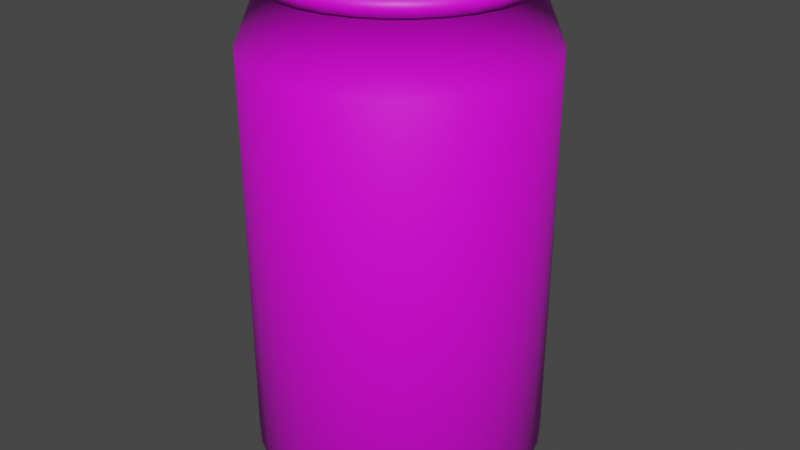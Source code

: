 # Source: Can.blend  (saved by Blender 3.4.6; exported with 4.5.12 LTS)
import bpy
from mathutils import Matrix  # noqa: F401  (used for matrix-valued properties, if any)

bpy.ops.wm.read_factory_settings(use_empty=True)
scene = bpy.context.scene
scene.name = 'Scene'

# ---- collections
col_collection = bpy.data.collections.new('Collection'); scene.collection.children.link(col_collection)

# ---- images (referenced by path relative to the original .blend; pixels are not part of the script)
import os
ASSET_DIR = os.environ.get("B2B_ASSET_DIR", "")  # directory of the original .blend (textures are referenced by path, not embedded)
HERE = os.path.dirname(os.path.abspath(__file__))  # packed textures are extracted next to this script under _unpacked/

def load_image(name, relpath, width, height, colorspace="sRGB"):
    """Load a texture the original file referenced (path relative to the .blend, or extracted next to this script)."""
    p = next((c for c in (os.path.join(HERE, relpath), os.path.join(ASSET_DIR, relpath)) if relpath and os.path.exists(c)), "")
    if p:
        img = bpy.data.images.load(p, check_existing=True)
        img.name = name
    else:  # same state as the original file: an image datablock whose file is absent (Cycles renders it pink)
        img = bpy.data.images.new(name, width, height)
        img.source = "FILE"
        img.filepath = "//" + (relpath or name)
    img.colorspace_settings.name = colorspace
    return img
img_can_texture_jpg = load_image('can_texture.jpg', 'can_texture.jpg', 1024, 1024, 'sRGB')

# ---- materials (node trees are filled in below, after node groups)
mat_material_001 = bpy.data.materials.new('Material.001')
mat_material_001.use_transparent_shadow = False

# ---- material node trees
mat_material_001.use_nodes = True; mat_material_001.node_tree.nodes.clear()
_N = mat_material_001.node_tree.nodes; _L = mat_material_001.node_tree.links
n0 = _N.new('ShaderNodeBsdfPrincipled'); n0.name = 'Principled BSDF'; n0.location = (10, 300)
n0.distribution = 'GGX'
n0.subsurface_method = 'RANDOM_WALK_SKIN'
n0.inputs[3].default_value = 1.45
n0.inputs[27].default_value = (0.0, 0.0, 0.0, 1.0)
n0.inputs[28].default_value = 1.0
n1 = _N.new('ShaderNodeOutputMaterial'); n1.name = 'Material Output'; n1.location = (300, 300)
n2 = _N.new('ShaderNodeTexImage'); n2.name = 'Image Texture'; n2.location = (-280, 280)
n2.image = img_can_texture_jpg
_L.new(n0.outputs[0], n1.inputs[0])
_L.new(n2.outputs[0], n0.inputs[0])
n1.is_active_output = True

# ---- world
world_world = bpy.data.worlds.new('World'); scene.world = world_world
world_world.use_nodes = True; world_world.node_tree.nodes.clear()
_N = world_world.node_tree.nodes; _L = world_world.node_tree.links
n0 = _N.new('ShaderNodeOutputWorld'); n0.name = 'World Output'; n0.location = (300, 300)
n1 = _N.new('ShaderNodeBackground'); n1.name = 'Background'; n1.location = (10, 300)
n1.inputs[0].default_value = (0.05088, 0.05088, 0.05088, 1.0)
_L.new(n1.outputs[0], n0.inputs[0])
n0.is_active_output = True
world_world.color = (0.05088, 0.05088, 0.05088)
world_world.use_sun_shadow = False
world_world.sun_shadow_jitter_overblur = 0.0

# ---- meshes
me_cylinder = bpy.data.meshes.new('Cylinder')
me_cylinder.from_pydata([(-3.542e-09, 1.338, -2.172), (-3.542e-09, 1.338, 1.56), (0.2611, 1.312, -2.172), (0.2611, 1.312, 1.56), (0.5121, 1.236, -2.172), (0.5121, 1.236, 1.56), (0.7434, 1.113, -2.172), (0.7434, 1.113, 1.56), (0.9462, 0.9462, -2.172), (0.9462, 0.9462, 1.56), (1.113, 0.7434, -2.172), (1.113, 0.7434, 1.56), (1.236, 0.5121, -2.172), (1.236, 0.5121, 1.56), (1.312, 0.2611, -2.172), (1.312, 0.2611, 1.56), (1.338, -1.046e-09, -2.172), (1.338, -1.046e-09, 1.56), (1.312, -0.2611, -2.172), (1.312, -0.2611, 1.56), (1.236, -0.5121, -2.172), (1.236, -0.5121, 1.56), (1.113, -0.7434, -2.172), (1.113, -0.7434, 1.56), (0.9462, -0.9462, -2.172), (0.9462, -0.9462, 1.56), (0.7434, -1.113, -2.172), (0.7434, -1.113, 1.56), (0.5121, -1.236, -2.172), (0.5121, -1.236, 1.56), (0.2611, -1.312, -2.172), (0.2611, -1.312, 1.56), (-3.542e-09, -1.338, -2.172), (-3.542e-09, -1.338, 1.56), (-0.2611, -1.312, -2.172), (-0.2611, -1.312, 1.56), (-0.5121, -1.236, -2.172), (-0.5121, -1.236, 1.56), (-0.7434, -1.113, -2.172), (-0.7434, -1.113, 1.56), (-0.9462, -0.9462, -2.172), (-0.9462, -0.9462, 1.56), (-1.113, -0.7434, -2.172), (-1.113, -0.7434, 1.56), (-1.236, -0.5121, -2.172), (-1.236, -0.5121, 1.56), (-1.312, -0.2611, -2.172), (-1.312, -0.2611, 1.56), (-1.338, -1.046e-09, -2.172), (-1.338, -1.046e-09, 1.56), (-1.312, 0.2611, -2.172), (-1.312, 0.2611, 1.56), (-1.236, 0.5121, -2.172), (-1.236, 0.5121, 1.56), (-1.113, 0.7434, -2.172), (-1.113, 0.7434, 1.56), (-0.9462, 0.9462, -2.172), (-0.9462, 0.9462, 1.56), (-0.7434, 1.113, -2.172), (-0.7434, 1.113, 1.56), (-0.5121, 1.236, -2.172), (-0.5121, 1.236, 1.56), (-0.2611, 1.312, -2.172), (-0.2611, 1.312, 1.56), (0.2179, 1.096, 2.093), (1.316e-08, 1.117, 2.093), (0.4275, 1.032, 2.093), (0.6206, 0.9288, 2.093), (0.7899, 0.7899, 2.093), (0.9288, 0.6206, 2.093), (1.032, 0.4275, 2.093), (1.096, 0.2179, 2.093), (1.117, -3.053e-10, 2.093), (1.096, -0.2179, 2.093), (1.032, -0.4275, 2.093), (0.9288, -0.6206, 2.093), (0.7899, -0.7899, 2.093), (0.6206, -0.9288, 2.093), (0.4275, -1.032, 2.093), (0.2179, -1.096, 2.093), (1.316e-08, -1.117, 2.093), (-0.2179, -1.096, 2.093), (-0.4275, -1.032, 2.093), (-0.6206, -0.9288, 2.093), (-0.7899, -0.7899, 2.093), (-0.9288, -0.6206, 2.093), (-1.032, -0.4275, 2.093), (-1.096, -0.2179, 2.093), (-1.117, -3.053e-10, 2.093), (-1.096, 0.2179, 2.093), (-1.032, 0.4275, 2.093), (-0.9288, 0.6206, 2.093), (-0.7899, 0.7899, 2.093), (-0.6206, 0.9288, 2.093), (-0.4275, 1.032, 2.093), (-0.2179, 1.096, 2.093), (0.2245, 1.129, 2.093), (1.332e-08, 1.151, 2.093), (0.4404, 1.063, 2.093), (0.6394, 0.957, 2.093), (0.8138, 0.8138, 2.093), (0.957, 0.6394, 2.093), (1.063, 0.4404, 2.093), (1.129, 0.2245, 2.093), (1.151, -5.407e-10, 2.093), (1.129, -0.2245, 2.093), (1.063, -0.4404, 2.093), (0.957, -0.6394, 2.093), (0.8138, -0.8138, 2.093), (0.6394, -0.957, 2.093), (0.4404, -1.063, 2.093), (0.2245, -1.129, 2.093), (1.332e-08, -1.151, 2.093), (-0.2245, -1.129, 2.093), (-0.4404, -1.063, 2.093), (-0.6394, -0.957, 2.093), (-0.8138, -0.8138, 2.093), (-0.957, -0.6394, 2.093), (-1.063, -0.4404, 2.093), (-1.129, -0.2245, 2.093), (-1.151, -5.407e-10, 2.093), (-1.129, 0.2245, 2.093), (-1.063, 0.4404, 2.093), (-0.957, 0.6394, 2.093), (-0.8138, 0.8138, 2.093), (-0.6394, 0.957, 2.093), (-0.4404, 1.063, 2.093), (-0.2245, 1.129, 2.093), (0.2118, 1.065, 2.221), (1.751e-08, 1.085, 2.221), (0.4154, 1.003, 2.221), (0.6031, 0.9026, 2.221), (0.7676, 0.7676, 2.221), (0.9026, 0.6031, 2.221), (1.003, 0.4154, 2.221), (1.065, 0.2118, 2.221), (1.085, -5.407e-10, 2.221), (1.065, -0.2118, 2.221), (1.003, -0.4154, 2.221), (0.9026, -0.6031, 2.221), (0.7676, -0.7676, 2.221), (0.6031, -0.9026, 2.221), (0.4154, -1.003, 2.221), (0.2118, -1.065, 2.221), (1.751e-08, -1.085, 2.221), (-0.2118, -1.065, 2.221), (-0.4154, -1.003, 2.221), (-0.6031, -0.9026, 2.221), (-0.7676, -0.7676, 2.221), (-0.9026, -0.6031, 2.221), (-1.003, -0.4154, 2.221), (-1.065, -0.2118, 2.221), (-1.085, -5.407e-10, 2.221), (-1.065, 0.2118, 2.221), (-1.003, 0.4154, 2.221), (-0.9026, 0.6031, 2.221), (-0.7676, 0.7676, 2.221), (-0.6031, 0.9026, 2.221), (-0.4154, 1.003, 2.221), (-0.2118, 1.065, 2.221), (0.2245, 1.129, 2.221), (1.702e-08, 1.151, 2.221), (0.4404, 1.063, 2.221), (0.6394, 0.957, 2.221), (0.8138, 0.8138, 2.221), (0.957, 0.6394, 2.221), (1.063, 0.4404, 2.221), (1.129, 0.2245, 2.221), (1.151, -5.407e-10, 2.221), (1.129, -0.2245, 2.221), (1.063, -0.4404, 2.221), (0.957, -0.6394, 2.221), (0.8138, -0.8138, 2.221), (0.6394, -0.957, 2.221), (0.4404, -1.063, 2.221), (0.2245, -1.129, 2.221), (1.702e-08, -1.151, 2.221), (-0.2245, -1.129, 2.221), (-0.4404, -1.063, 2.221), (-0.6394, -0.957, 2.221), (-0.8138, -0.8138, 2.221), (-0.957, -0.6394, 2.221), (-1.063, -0.4404, 2.221), (-1.129, -0.2245, 2.221), (-1.151, -5.407e-10, 2.221), (-1.129, 0.2245, 2.221), (-1.063, 0.4404, 2.221), (-0.957, 0.6394, 2.221), (-0.8138, 0.8138, 2.221), (-0.6394, 0.957, 2.221), (-0.4404, 1.063, 2.221), (-0.2245, 1.129, 2.221), (0.198, 0.9306, 2.047), (0.01292, 0.9488, 2.047), (0.376, 0.8766, 2.047), (0.54, 0.7889, 2.047), (0.6838, 0.6709, 2.047), (0.8018, 0.5271, 2.047), (0.8895, 0.3631, 2.047), (0.9435, 0.1851, 2.047), (0.9617, -3.918e-10, 2.047), (0.9435, -0.1851, 2.047), (0.8895, -0.3631, 2.047), (0.8018, -0.5271, 2.047), (0.6838, -0.6709, 2.047), (0.54, -0.7889, 2.047), (0.376, -0.8766, 2.047), (0.198, -0.9306, 2.047), (0.01292, -0.9488, 2.047), (-0.1722, -0.9306, 2.047), (-0.3502, -0.8766, 2.047), (-0.5142, -0.7889, 2.047), (-0.658, -0.6709, 2.047), (-0.776, -0.5271, 2.047), (-0.8636, -0.3631, 2.047), (-0.9176, -0.1851, 2.047), (-0.9359, -3.918e-10, 2.047), (-0.9176, 0.1851, 2.047), (-0.8636, 0.3631, 2.047), (-0.776, 0.5271, 2.047), (-0.658, 0.6709, 2.047), (-0.5142, 0.7889, 2.047), (-0.3502, 0.8766, 2.047), (-0.1722, 0.9306, 2.047), (0.2044, 1.027, 2.053), (3.785e-09, 1.048, 2.053), (0.4009, 0.9679, 2.053), (0.582, 0.8711, 2.053), (0.7408, 0.7408, 2.053), (0.8711, 0.582, 2.053), (0.9679, 0.4009, 2.053), (1.027, 0.2044, 2.053), (1.048, -3.918e-10, 2.053), (1.027, -0.2044, 2.053), (0.9679, -0.4009, 2.053), (0.8711, -0.582, 2.053), (0.7408, -0.7408, 2.053), (0.582, -0.8711, 2.053), (0.4009, -0.9679, 2.053), (0.2044, -1.027, 2.053), (3.785e-09, -1.048, 2.053), (-0.2044, -1.027, 2.053), (-0.4009, -0.9679, 2.053), (-0.582, -0.8711, 2.053), (-0.7408, -0.7408, 2.053), (-0.8711, -0.582, 2.053), (-0.9679, -0.4009, 2.053), (-1.027, -0.2044, 2.053), (-1.048, -3.918e-10, 2.053), (-1.027, 0.2044, 2.053), (-0.9679, 0.4009, 2.053), (-0.8711, 0.582, 2.053), (-0.7408, 0.7408, 2.053), (-0.582, 0.8711, 2.053), (-0.4009, 0.9679, 2.053), (-0.2044, 1.027, 2.053), (0.2012, 1.011, 2.042), (3.785e-09, 1.031, 2.042), (0.3946, 0.9526, 2.042), (0.5729, 0.8574, 2.042), (0.7291, 0.7291, 2.042), (0.8574, 0.5729, 2.042), (0.9526, 0.3946, 2.042), (1.011, 0.2012, 2.042), (1.031, -3.918e-10, 2.042), (1.011, -0.2012, 2.042), (0.9526, -0.3946, 2.042), (0.8574, -0.5729, 2.042), (0.7291, -0.7291, 2.042), (0.5729, -0.8574, 2.042), (0.3946, -0.9526, 2.042), (0.2012, -1.011, 2.042), (3.847e-09, -1.031, 2.042), (-0.2012, -1.011, 2.042), (-0.3946, -0.9526, 2.042), (-0.5729, -0.8574, 2.042), (-0.7291, -0.7291, 2.042), (-0.8574, -0.5729, 2.042), (-0.9526, -0.3946, 2.042), (-1.011, -0.2012, 2.042), (-1.031, -3.918e-10, 2.042), (-1.011, 0.2012, 2.042), (-0.9526, 0.3946, 2.042), (-0.8574, 0.5729, 2.042), (-0.7291, 0.7291, 2.042), (-0.5729, 0.8574, 2.042), (-0.3946, 0.9526, 2.042), (-0.2012, 1.011, 2.042), (0.1942, 0.9761, 2.037), (3.919e-09, 0.9953, 2.037), (0.3809, 0.9195, 2.037), (0.5529, 0.8275, 2.037), (0.7038, 0.7038, 2.037), (0.8275, 0.5529, 2.037), (0.9195, 0.3809, 2.037), (0.9761, 0.1942, 2.037), (0.9953, -3.918e-10, 2.037), (0.9761, -0.1942, 2.037), (0.9195, -0.3809, 2.037), (0.8275, -0.5529, 2.037), (0.7038, -0.7038, 2.037), (0.5529, -0.8275, 2.037), (0.3809, -0.9195, 2.037), (0.1942, -0.9761, 2.037), (4.25e-09, -0.9953, 2.037), (-0.1942, -0.9761, 2.037), (-0.3809, -0.9195, 2.037), (-0.5529, -0.8275, 2.037), (-0.7038, -0.7038, 2.037), (-0.8275, -0.5529, 2.037), (-0.9195, -0.3809, 2.037), (-0.9761, -0.1942, 2.037), (-0.9953, -3.918e-10, 2.037), (-0.9761, 0.1942, 2.037), (-0.9195, 0.3809, 2.037), (-0.8275, 0.5529, 2.037), (-0.7038, 0.7038, 2.037), (-0.5529, 0.8275, 2.037), (-0.3809, 0.9195, 2.037), (-0.1942, 0.9761, 2.037), (0.1908, 0.894, 2.141), (0.01292, 0.9116, 2.141), (0.3618, 0.8422, 2.141), (0.5194, 0.7579, 2.141), (0.6575, 0.6446, 2.141), (0.7709, 0.5064, 2.141), (0.8551, 0.3488, 2.141), (0.907, 0.1778, 2.141), (0.9245, -8.879e-10, 2.141), (0.907, -0.1778, 2.141), (0.8551, -0.3488, 2.141), (0.7709, -0.5064, 2.141), (0.6575, -0.6446, 2.141), (0.5194, -0.7579, 2.141), (0.3618, -0.8422, 2.141), (0.1908, -0.894, 2.141), (0.01292, -0.9116, 2.141), (-0.1649, -0.894, 2.141), (-0.3359, -0.8422, 2.141), (-0.4935, -0.7579, 2.141), (-0.6316, -0.6446, 2.141), (-0.745, -0.5064, 2.141), (-0.8293, -0.3488, 2.141), (-0.8811, -0.1778, 2.141), (-0.8986, -8.879e-10, 2.141), (-0.8811, 0.1778, 2.141), (-0.8293, 0.3488, 2.141), (-0.745, 0.5064, 2.141), (-0.6316, 0.6446, 2.141), (-0.4935, 0.7579, 2.141), (-0.3359, 0.8422, 2.141), (-0.1649, 0.894, 2.141), (-3.077e-09, 1.1, -2.329), (0.2145, 1.079, -2.329), (0.4208, 1.016, -2.329), (0.6109, 0.9143, -2.329), (0.7776, 0.7776, -2.329), (0.9143, 0.6109, -2.329), (1.016, 0.4208, -2.329), (1.079, 0.2145, -2.329), (1.1, -1.954e-10, -2.329), (1.079, -0.2145, -2.329), (1.016, -0.4208, -2.329), (0.9143, -0.6109, -2.329), (0.7776, -0.7776, -2.329), (0.6109, -0.9143, -2.329), (0.4208, -1.016, -2.329), (0.2145, -1.079, -2.329), (-3.077e-09, -1.1, -2.329), (-0.2145, -1.079, -2.329), (-0.4208, -1.016, -2.329), (-0.6109, -0.9143, -2.329), (-0.7776, -0.7776, -2.329), (-0.9143, -0.6109, -2.329), (-1.016, -0.4208, -2.329), (-1.079, -0.2145, -2.329), (-1.1, -1.954e-10, -2.329), (-1.079, 0.2145, -2.329), (-1.016, 0.4208, -2.329), (-0.9143, 0.6109, -2.329), (-0.7776, 0.7776, -2.329), (-0.6109, 0.9143, -2.329), (-0.4208, 1.016, -2.329), (-0.2145, 1.079, -2.329), (-4.128e-09, 1.08, -2.382), (0.2108, 1.06, -2.382), (0.4134, 0.9981, -2.382), (0.6002, 0.8982, -2.382), (0.7639, 0.7639, -2.382), (0.8982, 0.6002, -2.382), (0.9981, 0.4134, -2.382), (1.06, 0.2108, -2.382), (1.08, 2.626e-12, -2.382), (1.06, -0.2108, -2.382), (0.9981, -0.4134, -2.382), (0.8982, -0.6002, -2.382), (0.7639, -0.7639, -2.382), (0.6002, -0.8982, -2.382), (0.4134, -0.9981, -2.382), (0.2108, -1.06, -2.382), (-4.128e-09, -1.08, -2.382), (-0.2108, -1.06, -2.382), (-0.4134, -0.9981, -2.382), (-0.6002, -0.8982, -2.382), (-0.7639, -0.7639, -2.382), (-0.8982, -0.6002, -2.382), (-0.9981, -0.4134, -2.382), (-1.06, -0.2108, -2.382), (-1.08, 2.626e-12, -2.382), (-1.06, 0.2108, -2.382), (-0.9981, 0.4134, -2.382), (-0.8982, 0.6002, -2.382), (-0.7639, 0.7639, -2.382), (-0.6002, 0.8982, -2.382), (-0.4134, 0.9981, -2.382), (-0.2108, 1.06, -2.382), (-1.623e-10, 0.9739, -2.434), (0.19, 0.9552, -2.434), (0.3727, 0.8998, -2.434), (0.5411, 0.8098, -2.434), (0.6887, 0.6887, -2.434), (0.8098, 0.5411, -2.434), (0.8998, 0.3727, -2.434), (0.9552, 0.19, -2.434), (0.9739, -4.942e-10, -2.434), (0.9552, -0.19, -2.434), (0.8998, -0.3727, -2.434), (0.8098, -0.5411, -2.434), (0.6887, -0.6887, -2.434), (0.5411, -0.8098, -2.434), (0.3727, -0.8998, -2.434), (0.19, -0.9552, -2.434), (-1.623e-10, -0.9739, -2.434), (-0.19, -0.9552, -2.434), (-0.3727, -0.8998, -2.434), (-0.5411, -0.8098, -2.434), (-0.6887, -0.6887, -2.434), (-0.8098, -0.5411, -2.434), (-0.8998, -0.3727, -2.434), (-0.9552, -0.19, -2.434), (-0.9739, -4.942e-10, -2.434), (-0.9552, 0.19, -2.434), (-0.8998, 0.3727, -2.434), (-0.8098, 0.5411, -2.434), (-0.6887, 0.6887, -2.434), (-0.5411, 0.8098, -2.434), (-0.3727, 0.8998, -2.434), (-0.19, 0.9552, -2.434), (-3.834e-11, 1.04, -2.432), (0.2029, 1.02, -2.432), (0.398, 0.9608, -2.432), (0.5778, 0.8647, -2.432), (0.7354, 0.7354, -2.432), (0.8647, 0.5778, -2.432), (0.9608, 0.398, -2.432), (1.02, 0.2029, -2.432), (1.04, -8.319e-10, -2.432), (1.02, -0.2029, -2.432), (0.9608, -0.398, -2.432), (0.8647, -0.5778, -2.432), (0.7354, -0.7354, -2.432), (0.5778, -0.8647, -2.432), (0.398, -0.9608, -2.432), (0.2029, -1.02, -2.432), (-3.834e-11, -1.04, -2.432), (-0.2029, -1.02, -2.432), (-0.398, -0.9608, -2.432), (-0.5778, -0.8647, -2.432), (-0.7354, -0.7354, -2.432), (-0.8647, -0.5778, -2.432), (-0.9608, -0.398, -2.432), (-1.02, -0.2029, -2.432), (-1.04, -8.319e-10, -2.432), (-1.02, 0.2029, -2.432), (-0.9608, 0.398, -2.432), (-0.8647, 0.5778, -2.432), (-0.7354, 0.7354, -2.432), (-0.5778, 0.8647, -2.432), (-0.398, 0.9608, -2.432), (-0.2029, 1.02, -2.432), (1.664e-07, 0.03758, -2.127), (0.007331, 0.03685, -2.127), (0.01438, 0.03472, -2.127), (0.02088, 0.03124, -2.127), (0.02657, 0.02657, -2.127), (0.03124, 0.02088, -2.127), (0.03472, 0.01438, -2.127), (0.03685, 0.007331, -2.127), (0.03758, -1.685e-07, -2.127), (0.03685, -0.007331, -2.127), (0.03472, -0.01438, -2.127), (0.03124, -0.02088, -2.127), (0.02657, -0.02657, -2.127), (0.02088, -0.03124, -2.127), (0.01438, -0.03472, -2.127), (0.007331, -0.03685, -2.127), (-6.014e-09, -0.03758, -2.127), (-0.007331, -0.03685, -2.127), (-0.01438, -0.03472, -2.127), (-0.02088, -0.03124, -2.127), (-0.02657, -0.02657, -2.127), (-0.03124, -0.02088, -2.127), (-0.03472, -0.01438, -2.127), (-0.03685, -0.007331, -2.127), (-0.03758, 1.721e-07, -2.127), (-0.03685, 0.007331, -2.127), (-0.03472, 0.01438, -2.127), (-0.03124, 0.02088, -2.127), (-0.02657, 0.02657, -2.127), (-0.02088, 0.03124, -2.127), (-0.01438, 0.03472, -2.127), (-0.007331, 0.03685, -2.127), (-5.667e-09, 0.9504, -2.408), (0.1854, 0.9321, -2.408), (0.3637, 0.8781, -2.408), (0.528, 0.7902, -2.408), (0.672, 0.672, -2.408), (0.7902, 0.528, -2.408), (0.8781, 0.3637, -2.408), (0.9321, 0.1854, -2.408), (0.9504, -2.125e-10, -2.408), (0.9321, -0.1854, -2.408), (0.8781, -0.3637, -2.408), (0.7902, -0.528, -2.408), (0.672, -0.672, -2.408), (0.528, -0.7902, -2.408), (0.3637, -0.8781, -2.408), (0.1854, -0.9321, -2.408), (-5.667e-09, -0.9504, -2.408), (-0.1854, -0.9321, -2.408), (-0.3637, -0.8781, -2.408), (-0.528, -0.7902, -2.408), (-0.672, -0.672, -2.408), (-0.7902, -0.528, -2.408), (-0.8781, -0.3637, -2.408), (-0.9321, -0.1854, -2.408), (-0.9504, -2.125e-10, -2.408), (-0.9321, 0.1854, -2.408), (-0.8781, 0.3637, -2.408), (-0.7902, 0.528, -2.408), (-0.672, 0.672, -2.408), (-0.528, 0.7902, -2.408), (-0.3637, 0.8781, -2.408), (-0.1854, 0.9321, -2.408), (-2.785e-09, 0.9321, -2.285), (0.1818, 0.9142, -2.285), (0.3567, 0.8611, -2.285), (0.5178, 0.775, -2.285), (0.6591, 0.6591, -2.285), (0.775, 0.5178, -2.285), (0.8611, 0.3567, -2.285), (0.9142, 0.1818, -2.285), (0.9321, -3.095e-09, -2.285), (0.9142, -0.1818, -2.285), (0.8611, -0.3567, -2.285), (0.775, -0.5178, -2.285), (0.6591, -0.6591, -2.285), (0.5178, -0.775, -2.285), (0.3567, -0.8611, -2.285), (0.1818, -0.9142, -2.285), (-5.736e-09, -0.9321, -2.285), (-0.1818, -0.9142, -2.285), (-0.3567, -0.8611, -2.285), (-0.5178, -0.775, -2.285), (-0.6591, -0.6591, -2.285), (-0.775, -0.5178, -2.285), (-0.8611, -0.3567, -2.285), (-0.9142, -0.1818, -2.285), (-0.9321, 2.807e-09, -2.285), (-0.9142, 0.1818, -2.285), (-0.8611, 0.3567, -2.285), (-0.775, 0.5178, -2.285), (-0.6591, 0.6591, -2.285), (-0.5178, 0.775, -2.285), (-0.3567, 0.8611, -2.285), (-0.1818, 0.9142, -2.285), (1.749e-08, 0.8031, -2.217), (0.1567, 0.7877, -2.217), (0.3073, 0.742, -2.217), (0.4462, 0.6678, -2.217), (0.5679, 0.5679, -2.217), (0.6678, 0.4462, -2.217), (0.742, 0.3073, -2.217), (0.7877, 0.1567, -2.217), (0.8031, -2.385e-08, -2.217), (0.7877, -0.1567, -2.217), (0.742, -0.3073, -2.217), (0.6678, -0.4462, -2.217), (0.5679, -0.5679, -2.217), (0.4462, -0.6678, -2.217), (0.3073, -0.742, -2.217), (0.1567, -0.7877, -2.217), (-6.701e-09, -0.8031, -2.217), (-0.1567, -0.7877, -2.217), (-0.3073, -0.742, -2.217), (-0.4462, -0.6678, -2.217), (-0.5679, -0.5679, -2.217), (-0.6678, -0.4462, -2.217), (-0.742, -0.3073, -2.217), (-0.7877, -0.1567, -2.217), (-0.8031, 2.453e-08, -2.217), (-0.7877, 0.1567, -2.217), (-0.742, 0.3073, -2.217), (-0.6678, 0.4462, -2.217), (-0.5679, 0.5679, -2.217), (-0.4462, 0.6678, -2.217), (-0.3073, 0.742, -2.217), (-0.1567, 0.7877, -2.217), (5.089e-08, 0.6091, -2.153), (0.1188, 0.5974, -2.153), (0.2331, 0.5628, -2.153), (0.3384, 0.5065, -2.153), (0.4307, 0.4307, -2.153), (0.5065, 0.3384, -2.153), (0.5628, 0.2331, -2.153), (0.5974, 0.1188, -2.153), (0.6091, -5.507e-08, -2.153), (0.5974, -0.1188, -2.153), (0.5628, -0.2331, -2.153), (0.5065, -0.3384, -2.153), (0.4307, -0.4307, -2.153), (0.3384, -0.5065, -2.153), (0.2331, -0.5628, -2.153), (0.1188, -0.5974, -2.153), (-8.154e-09, -0.6091, -2.153), (-0.1188, -0.5974, -2.153), (-0.2331, -0.5628, -2.153), (-0.3384, -0.5065, -2.153), (-0.4307, -0.4307, -2.153), (-0.5065, -0.3384, -2.153), (-0.5628, -0.2331, -2.153), (-0.5974, -0.1188, -2.153), (-0.6091, 5.866e-08, -2.153), (-0.5974, 0.1188, -2.153), (-0.5628, 0.2331, -2.153), (-0.5065, 0.3384, -2.153), (-0.4307, 0.4307, -2.153), (-0.3384, 0.5065, -2.153), (-0.2331, 0.5628, -2.153), (-0.1188, 0.5974, -2.153)], [], [(0, 1, 3, 2), (2, 3, 5, 4), (4, 5, 7, 6), (6, 7, 9, 8), (8, 9, 11, 10), (10, 11, 13, 12), (12, 13, 15, 14), (14, 15, 17, 16), (16, 17, 19, 18), (18, 19, 21, 20), (20, 21, 23, 22), (22, 23, 25, 24), (24, 25, 27, 26), (26, 27, 29, 28), (28, 29, 31, 30), (30, 31, 33, 32), (32, 33, 35, 34), (34, 35, 37, 36), (36, 37, 39, 38), (38, 39, 41, 40), (40, 41, 43, 42), (42, 43, 45, 44), (44, 45, 47, 46), (46, 47, 49, 48), (48, 49, 51, 50), (50, 51, 53, 52), (52, 53, 55, 54), (54, 55, 57, 56), (56, 57, 59, 58), (58, 59, 61, 60), (43, 41, 84, 85), (60, 61, 63, 62), (62, 63, 1, 0), (4, 6, 355, 354), (85, 84, 116, 117), (61, 59, 93, 94), (17, 15, 71, 72), (35, 33, 80, 81), (53, 51, 89, 90), (9, 7, 67, 68), (27, 25, 76, 77), (45, 43, 85, 86), (63, 61, 94, 95), (19, 17, 72, 73), (37, 35, 81, 82), (55, 53, 90, 91), (11, 9, 68, 69), (29, 27, 77, 78), (47, 45, 86, 87), (3, 1, 65, 64), (1, 63, 95, 65), (21, 19, 73, 74), (39, 37, 82, 83), (57, 55, 91, 92), (13, 11, 69, 70), (31, 29, 78, 79), (49, 47, 87, 88), (5, 3, 64, 66), (23, 21, 74, 75), (41, 39, 83, 84), (59, 57, 92, 93), (15, 13, 70, 71), (33, 31, 79, 80), (51, 49, 88, 89), (7, 5, 66, 67), (25, 23, 75, 76), (122, 121, 185, 186), (72, 71, 103, 104), (86, 85, 117, 118), (73, 72, 104, 105), (87, 86, 118, 119), (74, 73, 105, 106), (88, 87, 119, 120), (75, 74, 106, 107), (89, 88, 120, 121), (76, 75, 107, 108), (90, 89, 121, 122), (77, 76, 108, 109), (91, 90, 122, 123), (78, 77, 109, 110), (64, 65, 97, 96), (92, 91, 123, 124), (79, 78, 110, 111), (66, 64, 96, 98), (93, 92, 124, 125), (80, 79, 111, 112), (67, 66, 98, 99), (94, 93, 125, 126), (81, 80, 112, 113), (68, 67, 99, 100), (95, 94, 126, 127), (82, 81, 113, 114), (69, 68, 100, 101), (65, 95, 127, 97), (83, 82, 114, 115), (70, 69, 101, 102), (84, 83, 115, 116), (71, 70, 102, 103), (135, 134, 230, 231), (109, 108, 172, 173), (123, 122, 186, 187), (110, 109, 173, 174), (96, 97, 161, 160), (124, 123, 187, 188), (111, 110, 174, 175), (98, 96, 160, 162), (125, 124, 188, 189), (112, 111, 175, 176), (99, 98, 162, 163), (126, 125, 189, 190), (113, 112, 176, 177), (100, 99, 163, 164), (127, 126, 190, 191), (114, 113, 177, 178), (101, 100, 164, 165), (97, 127, 191, 161), (115, 114, 178, 179), (102, 101, 165, 166), (116, 115, 179, 180), (103, 102, 166, 167), (117, 116, 180, 181), (104, 103, 167, 168), (118, 117, 181, 182), (105, 104, 168, 169), (119, 118, 182, 183), (106, 105, 169, 170), (120, 119, 183, 184), (107, 106, 170, 171), (121, 120, 184, 185), (108, 107, 171, 172), (129, 128, 160, 161), (128, 130, 162, 160), (130, 131, 163, 162), (131, 132, 164, 163), (132, 133, 165, 164), (133, 134, 166, 165), (134, 135, 167, 166), (135, 136, 168, 167), (136, 137, 169, 168), (137, 138, 170, 169), (138, 139, 171, 170), (139, 140, 172, 171), (140, 141, 173, 172), (141, 142, 174, 173), (142, 143, 175, 174), (143, 144, 176, 175), (144, 145, 177, 176), (145, 146, 178, 177), (146, 147, 179, 178), (147, 148, 180, 179), (148, 149, 181, 180), (149, 150, 182, 181), (150, 151, 183, 182), (151, 152, 184, 183), (152, 153, 185, 184), (153, 154, 186, 185), (154, 155, 187, 186), (155, 156, 188, 187), (156, 157, 189, 188), (157, 158, 190, 189), (158, 159, 191, 190), (159, 129, 161, 191), (219, 218, 346, 347), (149, 148, 244, 245), (136, 135, 231, 232), (150, 149, 245, 246), (137, 136, 232, 233), (151, 150, 246, 247), (138, 137, 233, 234), (152, 151, 247, 248), (139, 138, 234, 235), (153, 152, 248, 249), (140, 139, 235, 236), (154, 153, 249, 250), (141, 140, 236, 237), (155, 154, 250, 251), (142, 141, 237, 238), (128, 129, 225, 224), (156, 155, 251, 252), (143, 142, 238, 239), (130, 128, 224, 226), (157, 156, 252, 253), (144, 143, 239, 240), (131, 130, 226, 227), (158, 157, 253, 254), (145, 144, 240, 241), (132, 131, 227, 228), (159, 158, 254, 255), (146, 145, 241, 242), (133, 132, 228, 229), (129, 159, 255, 225), (147, 146, 242, 243), (134, 133, 229, 230), (148, 147, 243, 244), (257, 256, 224, 225), (256, 258, 226, 224), (258, 259, 227, 226), (259, 260, 228, 227), (260, 261, 229, 228), (261, 262, 230, 229), (262, 263, 231, 230), (263, 264, 232, 231), (264, 265, 233, 232), (265, 266, 234, 233), (266, 267, 235, 234), (267, 268, 236, 235), (268, 269, 237, 236), (269, 270, 238, 237), (270, 271, 239, 238), (271, 272, 240, 239), (272, 273, 241, 240), (273, 274, 242, 241), (274, 275, 243, 242), (275, 276, 244, 243), (276, 277, 245, 244), (277, 278, 246, 245), (278, 279, 247, 246), (279, 280, 248, 247), (280, 281, 249, 248), (281, 282, 250, 249), (282, 283, 251, 250), (283, 284, 252, 251), (284, 285, 253, 252), (285, 286, 254, 253), (286, 287, 255, 254), (287, 257, 225, 255), (289, 288, 256, 257), (288, 290, 258, 256), (290, 291, 259, 258), (291, 292, 260, 259), (292, 293, 261, 260), (293, 294, 262, 261), (294, 295, 263, 262), (295, 296, 264, 263), (296, 297, 265, 264), (297, 298, 266, 265), (298, 299, 267, 266), (299, 300, 268, 267), (300, 301, 269, 268), (301, 302, 270, 269), (302, 303, 271, 270), (303, 304, 272, 271), (304, 305, 273, 272), (305, 306, 274, 273), (306, 307, 275, 274), (307, 308, 276, 275), (308, 309, 277, 276), (309, 310, 278, 277), (310, 311, 279, 278), (311, 312, 280, 279), (312, 313, 281, 280), (313, 314, 282, 281), (314, 315, 283, 282), (315, 316, 284, 283), (316, 317, 285, 284), (317, 318, 286, 285), (318, 319, 287, 286), (319, 289, 257, 287), (193, 192, 288, 289), (192, 194, 290, 288), (194, 195, 291, 290), (195, 196, 292, 291), (196, 197, 293, 292), (197, 198, 294, 293), (198, 199, 295, 294), (199, 200, 296, 295), (200, 201, 297, 296), (201, 202, 298, 297), (202, 203, 299, 298), (203, 204, 300, 299), (204, 205, 301, 300), (205, 206, 302, 301), (206, 207, 303, 302), (207, 208, 304, 303), (208, 209, 305, 304), (209, 210, 306, 305), (210, 211, 307, 306), (211, 212, 308, 307), (212, 213, 309, 308), (213, 214, 310, 309), (214, 215, 311, 310), (215, 216, 312, 311), (216, 217, 313, 312), (217, 218, 314, 313), (218, 219, 315, 314), (219, 220, 316, 315), (220, 221, 317, 316), (221, 222, 318, 317), (222, 223, 319, 318), (223, 193, 289, 319), (320, 321, 351, 350, 349, 348, 347, 346, 345, 344, 343, 342, 341, 340, 339, 338, 337, 336, 335, 334, 333, 332, 331, 330, 329, 328, 327, 326, 325, 324, 323, 322), (206, 205, 333, 334), (192, 193, 321, 320), (220, 219, 347, 348), (207, 206, 334, 335), (194, 192, 320, 322), (221, 220, 348, 349), (208, 207, 335, 336), (195, 194, 322, 323), (222, 221, 349, 350), (209, 208, 336, 337), (196, 195, 323, 324), (223, 222, 350, 351), (210, 209, 337, 338), (197, 196, 324, 325), (193, 223, 351, 321), (211, 210, 338, 339), (198, 197, 325, 326), (212, 211, 339, 340), (199, 198, 326, 327), (213, 212, 340, 341), (200, 199, 327, 328), (214, 213, 341, 342), (201, 200, 328, 329), (215, 214, 342, 343), (202, 201, 329, 330), (216, 215, 343, 344), (203, 202, 330, 331), (217, 216, 344, 345), (204, 203, 331, 332), (218, 217, 345, 346), (205, 204, 332, 333), (357, 358, 390, 389), (22, 24, 364, 363), (40, 42, 373, 372), (58, 60, 382, 381), (14, 16, 360, 359), (32, 34, 369, 368), (50, 52, 378, 377), (6, 8, 356, 355), (24, 26, 365, 364), (42, 44, 374, 373), (60, 62, 383, 382), (16, 18, 361, 360), (34, 36, 370, 369), (52, 54, 379, 378), (8, 10, 357, 356), (26, 28, 366, 365), (44, 46, 375, 374), (0, 2, 353, 352), (62, 0, 352, 383), (18, 20, 362, 361), (36, 38, 371, 370), (54, 56, 380, 379), (10, 12, 358, 357), (28, 30, 367, 366), (46, 48, 376, 375), (2, 4, 354, 353), (20, 22, 363, 362), (38, 40, 372, 371), (56, 58, 381, 380), (12, 14, 359, 358), (30, 32, 368, 367), (48, 50, 377, 376), (392, 393, 457, 456), (371, 372, 404, 403), (358, 359, 391, 390), (372, 373, 405, 404), (359, 360, 392, 391), (373, 374, 406, 405), (360, 361, 393, 392), (374, 375, 407, 406), (361, 362, 394, 393), (375, 376, 408, 407), (362, 363, 395, 394), (376, 377, 409, 408), (363, 364, 396, 395), (377, 378, 410, 409), (364, 365, 397, 396), (378, 379, 411, 410), (365, 366, 398, 397), (352, 353, 385, 384), (379, 380, 412, 411), (366, 367, 399, 398), (353, 354, 386, 385), (380, 381, 413, 412), (367, 368, 400, 399), (354, 355, 387, 386), (381, 382, 414, 413), (368, 369, 401, 400), (355, 356, 388, 387), (382, 383, 415, 414), (369, 370, 402, 401), (356, 357, 389, 388), (383, 352, 384, 415), (370, 371, 403, 402), (442, 443, 539, 538), (406, 407, 471, 470), (393, 394, 458, 457), (407, 408, 472, 471), (394, 395, 459, 458), (408, 409, 473, 472), (395, 396, 460, 459), (409, 410, 474, 473), (396, 397, 461, 460), (410, 411, 475, 474), (397, 398, 462, 461), (384, 385, 449, 448), (411, 412, 476, 475), (398, 399, 463, 462), (385, 386, 450, 449), (412, 413, 477, 476), (399, 400, 464, 463), (386, 387, 451, 450), (413, 414, 478, 477), (400, 401, 465, 464), (387, 388, 452, 451), (414, 415, 479, 478), (401, 402, 466, 465), (388, 389, 453, 452), (415, 384, 448, 479), (402, 403, 467, 466), (389, 390, 454, 453), (403, 404, 468, 467), (390, 391, 455, 454), (404, 405, 469, 468), (391, 392, 456, 455), (405, 406, 470, 469), (417, 416, 448, 449), (418, 417, 449, 450), (419, 418, 450, 451), (420, 419, 451, 452), (421, 420, 452, 453), (422, 421, 453, 454), (423, 422, 454, 455), (424, 423, 455, 456), (425, 424, 456, 457), (426, 425, 457, 458), (427, 426, 458, 459), (428, 427, 459, 460), (429, 428, 460, 461), (430, 429, 461, 462), (431, 430, 462, 463), (432, 431, 463, 464), (433, 432, 464, 465), (434, 433, 465, 466), (435, 434, 466, 467), (436, 435, 467, 468), (437, 436, 468, 469), (438, 437, 469, 470), (439, 438, 470, 471), (440, 439, 471, 472), (441, 440, 472, 473), (442, 441, 473, 474), (443, 442, 474, 475), (444, 443, 475, 476), (445, 444, 476, 477), (446, 445, 477, 478), (447, 446, 478, 479), (416, 447, 479, 448), (480, 481, 482, 483, 484, 485, 486, 487, 488, 489, 490, 491, 492, 493, 494, 495, 496, 497, 498, 499, 500, 501, 502, 503, 504, 505, 506, 507, 508, 509, 510, 511), (429, 430, 526, 525), (416, 417, 513, 512), (443, 444, 540, 539), (430, 431, 527, 526), (417, 418, 514, 513), (444, 445, 541, 540), (431, 432, 528, 527), (418, 419, 515, 514), (445, 446, 542, 541), (432, 433, 529, 528), (419, 420, 516, 515), (446, 447, 543, 542), (433, 434, 530, 529), (420, 421, 517, 516), (447, 416, 512, 543), (434, 435, 531, 530), (421, 422, 518, 517), (435, 436, 532, 531), (422, 423, 519, 518), (436, 437, 533, 532), (423, 424, 520, 519), (437, 438, 534, 533), (424, 425, 521, 520), (438, 439, 535, 534), (425, 426, 522, 521), (439, 440, 536, 535), (426, 427, 523, 522), (440, 441, 537, 536), (427, 428, 524, 523), (441, 442, 538, 537), (428, 429, 525, 524), (545, 544, 512, 513), (546, 545, 513, 514), (547, 546, 514, 515), (548, 547, 515, 516), (549, 548, 516, 517), (550, 549, 517, 518), (551, 550, 518, 519), (552, 551, 519, 520), (553, 552, 520, 521), (554, 553, 521, 522), (555, 554, 522, 523), (556, 555, 523, 524), (557, 556, 524, 525), (558, 557, 525, 526), (559, 558, 526, 527), (560, 559, 527, 528), (561, 560, 528, 529), (562, 561, 529, 530), (563, 562, 530, 531), (564, 563, 531, 532), (565, 564, 532, 533), (566, 565, 533, 534), (567, 566, 534, 535), (568, 567, 535, 536), (569, 568, 536, 537), (570, 569, 537, 538), (571, 570, 538, 539), (572, 571, 539, 540), (573, 572, 540, 541), (574, 573, 541, 542), (575, 574, 542, 543), (544, 575, 543, 512), (577, 576, 544, 545), (578, 577, 545, 546), (579, 578, 546, 547), (580, 579, 547, 548), (581, 580, 548, 549), (582, 581, 549, 550), (583, 582, 550, 551), (584, 583, 551, 552), (585, 584, 552, 553), (586, 585, 553, 554), (587, 586, 554, 555), (588, 587, 555, 556), (589, 588, 556, 557), (590, 589, 557, 558), (591, 590, 558, 559), (592, 591, 559, 560), (593, 592, 560, 561), (594, 593, 561, 562), (595, 594, 562, 563), (596, 595, 563, 564), (597, 596, 564, 565), (598, 597, 565, 566), (599, 598, 566, 567), (600, 599, 567, 568), (601, 600, 568, 569), (602, 601, 569, 570), (603, 602, 570, 571), (604, 603, 571, 572), (605, 604, 572, 573), (606, 605, 573, 574), (607, 606, 574, 575), (576, 607, 575, 544), (609, 608, 576, 577), (610, 609, 577, 578), (611, 610, 578, 579), (612, 611, 579, 580), (613, 612, 580, 581), (614, 613, 581, 582), (615, 614, 582, 583), (616, 615, 583, 584), (617, 616, 584, 585), (618, 617, 585, 586), (619, 618, 586, 587), (620, 619, 587, 588), (621, 620, 588, 589), (622, 621, 589, 590), (623, 622, 590, 591), (624, 623, 591, 592), (625, 624, 592, 593), (626, 625, 593, 594), (627, 626, 594, 595), (628, 627, 595, 596), (629, 628, 596, 597), (630, 629, 597, 598), (631, 630, 598, 599), (632, 631, 599, 600), (633, 632, 600, 601), (634, 633, 601, 602), (635, 634, 602, 603), (636, 635, 603, 604), (637, 636, 604, 605), (638, 637, 605, 606), (639, 638, 606, 607), (608, 639, 607, 576), (481, 480, 608, 609), (482, 481, 609, 610), (483, 482, 610, 611), (484, 483, 611, 612), (485, 484, 612, 613), (486, 485, 613, 614), (487, 486, 614, 615), (488, 487, 615, 616), (489, 488, 616, 617), (490, 489, 617, 618), (491, 490, 618, 619), (492, 491, 619, 620), (493, 492, 620, 621), (494, 493, 621, 622), (495, 494, 622, 623), (496, 495, 623, 624), (497, 496, 624, 625), (498, 497, 625, 626), (499, 498, 626, 627), (500, 499, 627, 628), (501, 500, 628, 629), (502, 501, 629, 630), (503, 502, 630, 631), (504, 503, 631, 632), (505, 504, 632, 633), (506, 505, 633, 634), (507, 506, 634, 635), (508, 507, 635, 636), (509, 508, 636, 637), (510, 509, 637, 638), (511, 510, 638, 639), (480, 511, 639, 608)])
me_cylinder.polygons.foreach_set('use_smooth', [True] * 610)
_uv = me_cylinder.uv_layers.new(name='UVMap')
_uv.uv.foreach_set('vector', [1.001, 0.0009266, 1.001, 0.4327, 0.9698, 0.4327, 0.9698, 0.0009266, 0.9698, 0.0009266, 0.9698, 0.4327, 0.9386, 0.4327, 0.9386, 0.0009266, 0.9386, 0.0009266, 0.9386, 0.4327, 0.9073, 0.4327, 0.9073, 0.0009267, 0.9073, 0.0009267, 0.9073, 0.4327, 0.8761, 0.4327, 0.8761, 0.0009266, 0.8761, 0.0009266, 0.8761, 0.4327, 0.8448, 0.4327, 0.8448, 0.0009265, 0.8448, 0.0009265, 0.8448, 0.4327, 0.8136, 0.4327, 0.8136, 0.0009266, 0.8136, 0.0009266, 0.8136, 0.4327, 0.7824, 0.4327, 0.7824, 0.0009267, 0.7824, 0.0009267, 0.7824, 0.4327, 0.7511, 0.4327, 0.7511, 0.0009267, 0.7511, 0.0009267, 0.7511, 0.4327, 0.7199, 0.4327, 0.7199, 0.0009267, 0.7199, 0.0009267, 0.7199, 0.4327, 0.6886, 0.4327, 0.6886, 0.0009267, 0.6886, 0.0009267, 0.6886, 0.4327, 0.6574, 0.4327, 0.6574, 0.0009267, 0.6574, 0.0009267, 0.6574, 0.4327, 0.6262, 0.4327, 0.6262, 0.0009267, 0.6262, 0.0009267, 0.6262, 0.4327, 0.5949, 0.4327, 0.5949, 0.0009268, 0.5949, 0.0009268, 0.5949, 0.4327, 0.5637, 0.4327, 0.5637, 0.0009268, 0.5637, 0.0009268, 0.5637, 0.4327, 0.5324, 0.4327, 0.5324, 0.0009268, 0.5324, 0.0009268, 0.5324, 0.4327, 0.5012, 0.4327, 0.5012, 0.0009268, 0.5012, 0.0009268, 0.5012, 0.4327, 0.47, 0.4327, 0.47, 0.0009267, 0.47, 0.0009267, 0.47, 0.4327, 0.4387, 0.4327, 0.4387, 0.0009267, 0.4387, 0.0009267, 0.4387, 0.4327, 0.4075, 0.4327, 0.4075, 0.0009268, 0.4075, 0.0009268, 0.4075, 0.4327, 0.3762, 0.4327, 0.3762, 0.0009268, 0.3762, 0.0009268, 0.3762, 0.4327, 0.345, 0.4327, 0.345, 0.0009268, 0.345, 0.0009268, 0.345, 0.4327, 0.3138, 0.4327, 0.3138, 0.0009268, 0.3138, 0.0009268, 0.3138, 0.4327, 0.2825, 0.4327, 0.2825, 0.0009268, 0.2825, 0.0009268, 0.2825, 0.4327, 0.2513, 0.4327, 0.2513, 0.0009268, 0.2513, 0.0009268, 0.2513, 0.4327, 0.22, 0.4327, 0.22, 0.0009268, 0.22, 0.0009268, 0.22, 0.4327, 0.1888, 0.4327, 0.1888, 0.0009269, 0.1888, 0.0009269, 0.1888, 0.4327, 0.1576, 0.4327, 0.1576, 0.0009269, 0.1576, 0.0009269, 0.1576, 0.4327, 0.1263, 0.4327, 0.1263, 0.0009269, 0.1263, 0.0009269, 0.1263, 0.4327, 0.09509, 0.4327, 0.09509, 0.0009269, 0.09509, 0.0009269, 0.09509, 0.4327, 0.06385, 0.4327, 0.06385, 0.0009269, 0.4078, 0.432, 0.3766, 0.432, 0.3778, 0.4998, 0.4087, 0.4998, 0.06385, 0.0009269, 0.06385, 0.4327, 0.03261, 0.4327, 0.03261, 0.0009271, 0.03261, 0.0009271, 0.03261, 0.4327, 0.00137, 0.4327, 0.00137, 0.0009271, 0.7995, 0.3932, 0.803, 0.3751, 0.8219, 0.3806, 0.8191, 0.395, 0.3664, 0.6016, 0.3354, 0.5808, 0.3381, 0.5757, 0.3701, 0.5971, 0.06554, 0.432, 0.09496, 0.432, 0.09404, 0.4998, 0.06491, 0.4998, -0.1866, 0.432, -0.1465, 0.432, -0.1468, 0.4998, -0.1866, 0.4998, 0.4716, 0.432, 0.4998, 0.432, 0.4998, 0.4998, 0.4719, 0.4998, 0.1896, 0.432, 0.2205, 0.432, 0.2209, 0.4998, 0.1903, 0.4998, 0.8292, 0.4524, 0.8292, 0.4524, 0.8292, 0.4524, 0.8292, 0.4524, 0.5955, 0.432, 0.6267, 0.432, 0.6255, 0.4998, 0.5946, 0.4998, 0.3142, 0.432, 0.3458, 0.432, 0.3448, 0.4998, 0.3136, 0.4998, 0.03218, 0.432, 0.06554, 0.432, 0.06491, 0.4998, 0.03186, 0.4998, 0.7059, 0.432, 0.7645, 0.432, 0.7645, 0.4998, 0.7062, 0.4998, 0.4386, 0.432, 0.4716, 0.432, 0.4719, 0.4998, 0.4393, 0.4998, 0.1584, 0.432, 0.1896, 0.432, 0.1903, 0.4998, 0.1593, 0.4998, -0.0723, 0.432, -0.04113, 0.432, -0.04229, 0.4998, -0.07322, 0.4998, 0.5639, 0.432, 0.5955, 0.432, 0.5946, 0.4998, 0.5633, 0.4998, 0.283, 0.432, 0.3142, 0.432, 0.3136, 0.4998, 0.2827, 0.4998, 0.8292, 0.4524, 0.8292, 0.4524, 0.8292, 0.4524, 0.8292, 0.4524, 0.004258, 0.432, 0.03218, 0.432, 0.03186, 0.4998, 0.004258, 0.4998, 0.6844, 0.432, 0.7159, 0.432, 0.7162, 0.4998, 0.685, 0.4998, 0.4078, 0.432, 0.4386, 0.432, 0.4393, 0.4998, 0.4087, 0.4998, 0.1269, 0.432, 0.1584, 0.432, 0.1593, 0.4998, 0.1281, 0.4998, -0.1079, 0.432, -0.0723, 0.432, -0.07322, 0.4998, -0.1085, 0.4998, 0.533, 0.432, 0.5639, 0.432, 0.5633, 0.4998, 0.5327, 0.4998, 0.2518, 0.432, 0.283, 0.432, 0.2827, 0.4998, 0.2518, 0.4998, 0.8292, 0.4524, 0.8292, 0.4524, 0.8292, 0.4524, 0.8292, 0.4524, 0.6572, 0.432, 0.6964, 0.432, 0.6971, 0.4998, 0.6581, 0.4998, 0.3766, 0.432, 0.4078, 0.432, 0.4087, 0.4998, 0.3778, 0.4998, 0.09496, 0.432, 0.128, 0.432, 0.1268, 0.4998, 0.09404, 0.4998, -0.1465, 0.432, -0.1079, 0.432, -0.1085, 0.4998, -0.1468, 0.4998, 0.4996, 0.432, 0.533, 0.432, 0.5327, 0.4998, 0.4996, 0.4998, 0.2205, 0.432, 0.2518, 0.432, 0.2518, 0.4998, 0.2209, 0.4998, 0.8292, 0.4524, 0.8292, 0.4524, 0.8292, 0.4524, 0.8292, 0.4524, 0.6254, 0.432, 0.6572, 0.432, 0.6581, 0.4998, 0.6266, 0.4998, 0.4407, 0.7682, 0.4408, 0.7297, 0.4641, 0.7273, 0.4641, 0.7704, 0.06317, 0.8039, 0.07741, 0.8385, 0.07224, 0.8412, 0.05757, 0.8056, 0.3928, 0.6281, 0.3664, 0.6016, 0.3701, 0.5971, 0.3973, 0.6244, 0.05594, 0.7673, 0.06317, 0.8039, 0.05757, 0.8056, 0.05011, 0.7679, 0.4135, 0.6592, 0.3928, 0.6281, 0.3973, 0.6244, 0.4186, 0.6564, 0.05597, 0.73, 0.05594, 0.7673, 0.05011, 0.7679, 0.05014, 0.7294, 0.4277, 0.6937, 0.4135, 0.6592, 0.4186, 0.6564, 0.4333, 0.692, 0.06328, 0.6933, 0.05597, 0.73, 0.05014, 0.7294, 0.05767, 0.6916, 0.4349, 0.7303, 0.4277, 0.6937, 0.4333, 0.692, 0.4408, 0.7297, 0.07759, 0.6588, 0.06328, 0.6933, 0.05767, 0.6916, 0.07242, 0.6561, 0.4349, 0.7677, 0.4349, 0.7303, 0.4408, 0.7297, 0.4407, 0.7682, 0.09834, 0.6278, 0.07759, 0.6588, 0.07242, 0.6561, 0.09381, 0.6241, 0.4276, 0.8043, 0.4349, 0.7677, 0.4407, 0.7682, 0.4332, 0.806, 0.1248, 0.6014, 0.09834, 0.6278, 0.09381, 0.6241, 0.121, 0.5969, 0.2639, 0.9385, 0.3005, 0.9312, 0.3022, 0.9368, 0.2645, 0.9443, 0.4133, 0.8388, 0.4276, 0.8043, 0.4332, 0.806, 0.4185, 0.8415, 0.1558, 0.5807, 0.1248, 0.6014, 0.121, 0.5969, 0.153, 0.5755, 0.2266, 0.9384, 0.2639, 0.9385, 0.2645, 0.9443, 0.226, 0.9442, 0.3925, 0.8698, 0.4133, 0.8388, 0.4185, 0.8415, 0.3971, 0.8735, 0.1903, 0.5664, 0.1558, 0.5807, 0.153, 0.5755, 0.1886, 0.5608, 0.1899, 0.9311, 0.2266, 0.9384, 0.226, 0.9442, 0.1882, 0.9367, 0.3661, 0.8962, 0.3925, 0.8698, 0.3971, 0.8735, 0.3698, 0.9007, 0.2269, 0.5592, 0.1903, 0.5664, 0.1886, 0.5608, 0.2264, 0.5533, 0.1555, 0.9168, 0.1899, 0.9311, 0.1882, 0.9367, 0.1527, 0.9219, 0.335, 0.9169, 0.3661, 0.8962, 0.3698, 0.9007, 0.3378, 0.9221, 0.2643, 0.5592, 0.2269, 0.5592, 0.2264, 0.5533, 0.2648, 0.5534, 0.1245, 0.896, 0.1555, 0.9168, 0.1527, 0.9219, 0.1207, 0.9005, 0.3005, 0.9312, 0.335, 0.9169, 0.3378, 0.9221, 0.3022, 0.9368, 0.3009, 0.5665, 0.2643, 0.5592, 0.2648, 0.5534, 0.3026, 0.5609, 0.0981, 0.8695, 0.1245, 0.896, 0.1207, 0.9005, 0.09357, 0.8733, 0.3354, 0.5808, 0.3009, 0.5665, 0.3026, 0.5609, 0.3381, 0.5757, 0.07741, 0.8385, 0.0981, 0.8695, 0.09357, 0.8733, 0.07224, 0.8412, 0.1918, 0.5503, 0.2312, 0.5424, 0.2312, 0.5424, 0.1918, 0.5503, 0.09381, 0.6241, 0.07242, 0.6561, 0.05164, 0.6452, 0.07556, 0.6093, 0.4332, 0.806, 0.4407, 0.7682, 0.4641, 0.7704, 0.4557, 0.8126, 0.121, 0.5969, 0.09381, 0.6241, 0.07556, 0.6093, 0.106, 0.5789, 0.2645, 0.9443, 0.3022, 0.9368, 0.3092, 0.9592, 0.2669, 0.9676, 0.4185, 0.8415, 0.4332, 0.806, 0.4557, 0.8126, 0.4392, 0.8524, 0.153, 0.5755, 0.121, 0.5969, 0.106, 0.5789, 0.1418, 0.5549, 0.226, 0.9442, 0.2645, 0.9443, 0.2669, 0.9676, 0.2238, 0.9676, 0.3971, 0.8735, 0.4185, 0.8415, 0.4392, 0.8524, 0.4153, 0.8883, 0.1886, 0.5608, 0.153, 0.5755, 0.1418, 0.5549, 0.1816, 0.5384, 0.1882, 0.9367, 0.226, 0.9442, 0.2238, 0.9676, 0.1816, 0.9592, 0.3698, 0.9007, 0.3971, 0.8735, 0.4153, 0.8883, 0.3848, 0.9188, 0.2264, 0.5533, 0.1886, 0.5608, 0.1816, 0.5384, 0.2239, 0.53, 0.1527, 0.9219, 0.1882, 0.9367, 0.1816, 0.9592, 0.1418, 0.9427, 0.3378, 0.9221, 0.3698, 0.9007, 0.3848, 0.9188, 0.349, 0.9427, 0.2648, 0.5534, 0.2264, 0.5533, 0.2239, 0.53, 0.267, 0.53, 0.1207, 0.9005, 0.1527, 0.9219, 0.1418, 0.9427, 0.106, 0.9187, 0.3022, 0.9368, 0.3378, 0.9221, 0.349, 0.9427, 0.3092, 0.9592, 0.3026, 0.5609, 0.2648, 0.5534, 0.267, 0.53, 0.3093, 0.5384, 0.09357, 0.8733, 0.1207, 0.9005, 0.106, 0.9187, 0.07553, 0.8883, 0.3381, 0.5757, 0.3026, 0.5609, 0.3093, 0.5384, 0.3491, 0.5549, 0.07224, 0.8412, 0.09357, 0.8733, 0.07553, 0.8883, 0.05162, 0.8524, 0.3701, 0.5971, 0.3381, 0.5757, 0.3491, 0.5549, 0.3849, 0.5789, 0.05757, 0.8056, 0.07224, 0.8412, 0.05162, 0.8524, 0.03516, 0.8126, 0.3973, 0.6244, 0.3701, 0.5971, 0.3849, 0.5789, 0.4153, 0.6094, 0.05011, 0.7679, 0.05757, 0.8056, 0.03516, 0.8126, 0.02677, 0.7703, 0.4186, 0.6564, 0.3973, 0.6244, 0.4153, 0.6094, 0.4392, 0.6452, 0.05014, 0.7294, 0.05011, 0.7679, 0.02677, 0.7703, 0.02678, 0.7273, 0.4333, 0.692, 0.4186, 0.6564, 0.4392, 0.6452, 0.4557, 0.685, 0.05767, 0.6916, 0.05014, 0.7294, 0.02678, 0.7273, 0.03517, 0.685, 0.4408, 0.7297, 0.4333, 0.692, 0.4557, 0.685, 0.4641, 0.7273, 0.07242, 0.6561, 0.05767, 0.6916, 0.03517, 0.685, 0.05164, 0.6452, 0.4319, 0.6497, 0.4096, 0.6163, 0.4191, 0.6085, 0.4428, 0.6439, 0.4096, 0.6163, 0.3812, 0.5879, 0.389, 0.5784, 0.4191, 0.6085, 0.3812, 0.5879, 0.3478, 0.5656, 0.3536, 0.5548, 0.389, 0.5784, 0.3478, 0.5656, 0.3107, 0.5503, 0.3143, 0.5385, 0.3536, 0.5548, 0.3107, 0.5503, 0.2713, 0.5424, 0.2725, 0.5302, 0.3143, 0.5385, 0.2713, 0.5424, 0.2312, 0.5424, 0.23, 0.5302, 0.2725, 0.5302, 0.2312, 0.5424, 0.1918, 0.5503, 0.1882, 0.5385, 0.23, 0.5302, 0.1918, 0.5503, 0.1547, 0.5656, 0.1489, 0.5548, 0.1882, 0.5385, 0.1547, 0.5656, 0.1213, 0.5879, 0.1135, 0.5784, 0.1489, 0.5548, 0.1213, 0.5879, 0.09295, 0.6163, 0.08341, 0.6085, 0.1135, 0.5784, 0.09295, 0.6163, 0.07065, 0.6497, 0.05976, 0.6439, 0.08341, 0.6085, 0.07065, 0.6497, 0.05529, 0.6868, 0.04347, 0.6832, 0.05976, 0.6439, 0.05529, 0.6868, 0.04745, 0.7262, 0.03517, 0.725, 0.04347, 0.6832, 0.04745, 0.7262, 0.04745, 0.7663, 0.03517, 0.7675, 0.03517, 0.725, 0.04745, 0.7663, 0.05528, 0.8057, 0.04347, 0.8093, 0.03517, 0.7675, 0.05528, 0.8057, 0.07065, 0.8428, 0.05976, 0.8486, 0.04347, 0.8093, 0.07065, 0.8428, 0.09295, 0.8762, 0.08341, 0.884, 0.05976, 0.8486, 0.09295, 0.8762, 0.1213, 0.9046, 0.1135, 0.9141, 0.08341, 0.884, 0.1213, 0.9046, 0.1547, 0.9269, 0.1489, 0.9377, 0.1135, 0.9141, 0.1547, 0.9269, 0.1918, 0.9422, 0.1882, 0.954, 0.1489, 0.9377, 0.1918, 0.9422, 0.2312, 0.9501, 0.23, 0.9623, 0.1882, 0.954, 0.2312, 0.9501, 0.2713, 0.9501, 0.2725, 0.9623, 0.23, 0.9623, 0.2713, 0.9501, 0.3107, 0.9422, 0.3143, 0.954, 0.2725, 0.9623, 0.3107, 0.9422, 0.3478, 0.9269, 0.3536, 0.9377, 0.3143, 0.954, 0.3478, 0.9269, 0.3812, 0.9046, 0.389, 0.9141, 0.3536, 0.9377, 0.3812, 0.9046, 0.4096, 0.8762, 0.4191, 0.884, 0.389, 0.9141, 0.4096, 0.8762, 0.4319, 0.8428, 0.4428, 0.8486, 0.4191, 0.884, 0.4319, 0.8428, 0.4472, 0.8057, 0.459, 0.8093, 0.4428, 0.8486, 0.4472, 0.8057, 0.4551, 0.7663, 0.4673, 0.7675, 0.459, 0.8093, 0.4551, 0.7663, 0.4551, 0.7262, 0.4673, 0.725, 0.4673, 0.7675, 0.4551, 0.7262, 0.4472, 0.6868, 0.459, 0.6832, 0.4673, 0.725, 0.4472, 0.6868, 0.4319, 0.6497, 0.4428, 0.6439, 0.459, 0.6832, 0.4148, 0.8337, 0.3946, 0.8639, 0.3946, 0.8639, 0.4148, 0.8337, 0.2312, 0.9501, 0.1918, 0.9422, 0.1918, 0.9422, 0.2312, 0.9501, 0.1547, 0.5656, 0.1918, 0.5503, 0.1918, 0.5503, 0.1547, 0.5656, 0.2713, 0.9501, 0.2312, 0.9501, 0.2312, 0.9501, 0.2713, 0.9501, 0.1213, 0.5879, 0.1547, 0.5656, 0.1547, 0.5656, 0.1213, 0.5879, 0.3107, 0.9422, 0.2713, 0.9501, 0.2713, 0.9501, 0.3107, 0.9422, 0.09295, 0.6163, 0.1213, 0.5879, 0.1213, 0.5879, 0.09295, 0.6163, 0.3478, 0.9269, 0.3107, 0.9422, 0.3107, 0.9422, 0.3478, 0.9269, 0.07065, 0.6497, 0.09295, 0.6163, 0.09295, 0.6163, 0.07065, 0.6497, 0.3812, 0.9046, 0.3478, 0.9269, 0.3478, 0.9269, 0.3812, 0.9046, 0.05529, 0.6868, 0.07065, 0.6497, 0.07065, 0.6497, 0.05529, 0.6868, 0.4096, 0.8762, 0.3812, 0.9046, 0.3812, 0.9046, 0.4096, 0.8762, 0.04745, 0.7262, 0.05529, 0.6868, 0.05529, 0.6868, 0.04745, 0.7262, 0.4319, 0.8428, 0.4096, 0.8762, 0.4096, 0.8762, 0.4319, 0.8428, 0.04745, 0.7663, 0.04745, 0.7262, 0.04745, 0.7262, 0.04745, 0.7663, 0.4096, 0.6163, 0.4319, 0.6497, 0.4319, 0.6497, 0.4096, 0.6163, 0.4472, 0.8057, 0.4319, 0.8428, 0.4319, 0.8428, 0.4472, 0.8057, 0.05528, 0.8057, 0.04745, 0.7663, 0.04745, 0.7663, 0.05528, 0.8057, 0.3812, 0.5879, 0.4096, 0.6163, 0.4096, 0.6163, 0.3812, 0.5879, 0.4551, 0.7663, 0.4472, 0.8057, 0.4472, 0.8057, 0.4551, 0.7663, 0.07065, 0.8428, 0.05528, 0.8057, 0.05528, 0.8057, 0.07065, 0.8428, 0.3478, 0.5656, 0.3812, 0.5879, 0.3812, 0.5879, 0.3478, 0.5656, 0.4551, 0.7262, 0.4551, 0.7663, 0.4551, 0.7663, 0.4551, 0.7262, 0.09295, 0.8762, 0.07065, 0.8428, 0.07065, 0.8428, 0.09295, 0.8762, 0.3107, 0.5503, 0.3478, 0.5656, 0.3478, 0.5656, 0.3107, 0.5503, 0.4472, 0.6868, 0.4551, 0.7262, 0.4551, 0.7262, 0.4472, 0.6868, 0.1213, 0.9046, 0.09295, 0.8762, 0.09295, 0.8762, 0.1213, 0.9046, 0.2713, 0.5424, 0.3107, 0.5503, 0.3107, 0.5503, 0.2713, 0.5424, 0.4319, 0.6497, 0.4472, 0.6868, 0.4472, 0.6868, 0.4319, 0.6497, 0.1547, 0.9269, 0.1213, 0.9046, 0.1213, 0.9046, 0.1547, 0.9269, 0.2312, 0.5424, 0.2713, 0.5424, 0.2713, 0.5424, 0.2312, 0.5424, 0.1918, 0.9422, 0.1547, 0.9269, 0.1547, 0.9269, 0.1918, 0.9422, 0.429, 0.6512, 0.4071, 0.6184, 0.4096, 0.6163, 0.4319, 0.6497, 0.4071, 0.6184, 0.3791, 0.5904, 0.3812, 0.5879, 0.4096, 0.6163, 0.3791, 0.5904, 0.3463, 0.5685, 0.3478, 0.5656, 0.3812, 0.5879, 0.3463, 0.5685, 0.3098, 0.5534, 0.3107, 0.5503, 0.3478, 0.5656, 0.3098, 0.5534, 0.271, 0.5456, 0.2713, 0.5424, 0.3107, 0.5503, 0.271, 0.5456, 0.2315, 0.5456, 0.2312, 0.5424, 0.2713, 0.5424, 0.2315, 0.5456, 0.1927, 0.5534, 0.1918, 0.5503, 0.2312, 0.5424, 0.1927, 0.5534, 0.1562, 0.5685, 0.1547, 0.5656, 0.1918, 0.5503, 0.1562, 0.5685, 0.1234, 0.5904, 0.1213, 0.5879, 0.1547, 0.5656, 0.1234, 0.5904, 0.09544, 0.6184, 0.09295, 0.6163, 0.1213, 0.5879, 0.09544, 0.6184, 0.07349, 0.6512, 0.07065, 0.6497, 0.09295, 0.6163, 0.07349, 0.6512, 0.05837, 0.6877, 0.05529, 0.6868, 0.07065, 0.6497, 0.05837, 0.6877, 0.05066, 0.7265, 0.04745, 0.7262, 0.05529, 0.6868, 0.05066, 0.7265, 0.05066, 0.766, 0.04745, 0.7663, 0.04745, 0.7262, 0.05066, 0.766, 0.05837, 0.8048, 0.05528, 0.8057, 0.04745, 0.7663, 0.05837, 0.8048, 0.07349, 0.8413, 0.07065, 0.8428, 0.05528, 0.8057, 0.07349, 0.8413, 0.09544, 0.8741, 0.09295, 0.8762, 0.07065, 0.8428, 0.09544, 0.8741, 0.1234, 0.9021, 0.1213, 0.9046, 0.09295, 0.8762, 0.1234, 0.9021, 0.1562, 0.924, 0.1547, 0.9269, 0.1213, 0.9046, 0.1562, 0.924, 0.1927, 0.9391, 0.1918, 0.9422, 0.1547, 0.9269, 0.1927, 0.9391, 0.2315, 0.9468, 0.2312, 0.9501, 0.1918, 0.9422, 0.2315, 0.9468, 0.271, 0.9468, 0.2713, 0.9501, 0.2312, 0.9501, 0.271, 0.9468, 0.3098, 0.9391, 0.3107, 0.9422, 0.2713, 0.9501, 0.3098, 0.9391, 0.3463, 0.924, 0.3478, 0.9269, 0.3107, 0.9422, 0.3463, 0.924, 0.3791, 0.9021, 0.3812, 0.9046, 0.3478, 0.9269, 0.3791, 0.9021, 0.4071, 0.8741, 0.4096, 0.8762, 0.3812, 0.9046, 0.4071, 0.8741, 0.429, 0.8413, 0.4319, 0.8428, 0.4096, 0.8762, 0.429, 0.8413, 0.4441, 0.8048, 0.4472, 0.8057, 0.4319, 0.8428, 0.4441, 0.8048, 0.4519, 0.766, 0.4551, 0.7663, 0.4472, 0.8057, 0.4519, 0.766, 0.4519, 0.7265, 0.4551, 0.7262, 0.4551, 0.7663, 0.4519, 0.7265, 0.4441, 0.6877, 0.4472, 0.6868, 0.4551, 0.7262, 0.4441, 0.6877, 0.429, 0.6512, 0.4319, 0.6497, 0.4472, 0.6868, 0.4228, 0.6545, 0.4017, 0.6228, 0.4071, 0.6184, 0.429, 0.6512, 0.4017, 0.6228, 0.3747, 0.5959, 0.3791, 0.5904, 0.4071, 0.6184, 0.3747, 0.5959, 0.343, 0.5747, 0.3463, 0.5685, 0.3791, 0.5904, 0.343, 0.5747, 0.3077, 0.5601, 0.3098, 0.5534, 0.3463, 0.5685, 0.3077, 0.5601, 0.2703, 0.5526, 0.271, 0.5456, 0.3098, 0.5534, 0.2703, 0.5526, 0.2322, 0.5526, 0.2315, 0.5456, 0.271, 0.5456, 0.2322, 0.5526, 0.1948, 0.5601, 0.1927, 0.5534, 0.2315, 0.5456, 0.1948, 0.5601, 0.1595, 0.5747, 0.1562, 0.5685, 0.1927, 0.5534, 0.1595, 0.5747, 0.1278, 0.5959, 0.1234, 0.5904, 0.1562, 0.5685, 0.1278, 0.5959, 0.1009, 0.6228, 0.09544, 0.6184, 0.1234, 0.5904, 0.1009, 0.6228, 0.07967, 0.6545, 0.07349, 0.6512, 0.09544, 0.6184, 0.07967, 0.6545, 0.06508, 0.6898, 0.05837, 0.6877, 0.07349, 0.6512, 0.06508, 0.6898, 0.05764, 0.7272, 0.05066, 0.7265, 0.05837, 0.6877, 0.05764, 0.7272, 0.05764, 0.7653, 0.05066, 0.766, 0.05066, 0.7265, 0.05764, 0.7653, 0.06508, 0.8027, 0.05837, 0.8048, 0.05066, 0.766, 0.06508, 0.8027, 0.07967, 0.838, 0.07349, 0.8413, 0.05837, 0.8048, 0.07967, 0.838, 0.1009, 0.8697, 0.09544, 0.8741, 0.07349, 0.8413, 0.1009, 0.8697, 0.1278, 0.8966, 0.1234, 0.9021, 0.09544, 0.8741, 0.1278, 0.8966, 0.1595, 0.9178, 0.1562, 0.924, 0.1234, 0.9021, 0.1595, 0.9178, 0.1948, 0.9324, 0.1927, 0.9391, 0.1562, 0.924, 0.1948, 0.9324, 0.2322, 0.9399, 0.2315, 0.9468, 0.1927, 0.9391, 0.2322, 0.9399, 0.2703, 0.9399, 0.271, 0.9468, 0.2315, 0.9468, 0.2703, 0.9399, 0.3077, 0.9324, 0.3098, 0.9391, 0.271, 0.9468, 0.3077, 0.9324, 0.343, 0.9178, 0.3463, 0.924, 0.3098, 0.9391, 0.343, 0.9178, 0.3747, 0.8966, 0.3791, 0.9021, 0.3463, 0.924, 0.3747, 0.8966, 0.4017, 0.8697, 0.4071, 0.8741, 0.3791, 0.9021, 0.4017, 0.8697, 0.4228, 0.838, 0.429, 0.8413, 0.4071, 0.8741, 0.4228, 0.838, 0.4374, 0.8027, 0.4441, 0.8048, 0.429, 0.8413, 0.4374, 0.8027, 0.4449, 0.7653, 0.4519, 0.766, 0.4441, 0.8048, 0.4449, 0.7653, 0.4449, 0.7272, 0.4519, 0.7265, 0.4519, 0.766, 0.4449, 0.7272, 0.4374, 0.6898, 0.4441, 0.6877, 0.4519, 0.7265, 0.4374, 0.6898, 0.4228, 0.6545, 0.429, 0.6512, 0.4441, 0.6877, 0.4148, 0.6588, 0.3946, 0.6286, 0.4017, 0.6228, 0.4228, 0.6545, 0.3946, 0.6286, 0.3689, 0.6029, 0.3747, 0.5959, 0.4017, 0.6228, 0.3689, 0.6029, 0.3387, 0.5827, 0.343, 0.5747, 0.3747, 0.5959, 0.3387, 0.5827, 0.3051, 0.5688, 0.3077, 0.5601, 0.343, 0.5747, 0.3051, 0.5688, 0.2694, 0.5617, 0.2703, 0.5526, 0.3077, 0.5601, 0.2694, 0.5617, 0.2331, 0.5617, 0.2322, 0.5526, 0.2703, 0.5526, 0.2331, 0.5617, 0.1974, 0.5688, 0.1948, 0.5601, 0.2322, 0.5526, 0.1974, 0.5688, 0.1638, 0.5827, 0.1595, 0.5747, 0.1948, 0.5601, 0.1638, 0.5827, 0.1336, 0.6029, 0.1278, 0.5959, 0.1595, 0.5747, 0.1336, 0.6029, 0.1079, 0.6286, 0.1009, 0.6228, 0.1278, 0.5959, 0.1079, 0.6286, 0.08769, 0.6588, 0.07967, 0.6545, 0.1009, 0.6228, 0.08769, 0.6588, 0.07377, 0.6924, 0.06508, 0.6898, 0.07967, 0.6545, 0.07377, 0.6924, 0.06668, 0.7281, 0.05764, 0.7272, 0.06508, 0.6898, 0.06668, 0.7281, 0.06668, 0.7644, 0.05764, 0.7653, 0.05764, 0.7272, 0.06668, 0.7644, 0.07377, 0.8001, 0.06508, 0.8027, 0.05764, 0.7653, 0.07377, 0.8001, 0.08769, 0.8337, 0.07967, 0.838, 0.06508, 0.8027, 0.08769, 0.8337, 0.1079, 0.8639, 0.1009, 0.8697, 0.07967, 0.838, 0.1079, 0.8639, 0.1336, 0.8896, 0.1278, 0.8966, 0.1009, 0.8697, 0.1336, 0.8896, 0.1638, 0.9098, 0.1595, 0.9178, 0.1278, 0.8966, 0.1638, 0.9098, 0.1974, 0.9237, 0.1948, 0.9324, 0.1595, 0.9178, 0.1974, 0.9237, 0.2331, 0.9308, 0.2322, 0.9399, 0.1948, 0.9324, 0.2331, 0.9308, 0.2694, 0.9308, 0.2703, 0.9399, 0.2322, 0.9399, 0.2694, 0.9308, 0.3051, 0.9237, 0.3077, 0.9324, 0.2703, 0.9399, 0.3051, 0.9237, 0.3387, 0.9098, 0.343, 0.9178, 0.3077, 0.9324, 0.3387, 0.9098, 0.3689, 0.8896, 0.3747, 0.8966, 0.343, 0.9178, 0.3689, 0.8896, 0.3946, 0.8639, 0.4017, 0.8697, 0.3747, 0.8966, 0.3946, 0.8639, 0.4148, 0.8337, 0.4228, 0.838, 0.4017, 0.8697, 0.4148, 0.8337, 0.4287, 0.8001, 0.4374, 0.8027, 0.4228, 0.838, 0.4287, 0.8001, 0.4358, 0.7644, 0.4449, 0.7653, 0.4374, 0.8027, 0.4358, 0.7644, 0.4358, 0.7281, 0.4449, 0.7272, 0.4449, 0.7653, 0.4358, 0.7281, 0.4287, 0.6924, 0.4374, 0.6898, 0.4449, 0.7272, 0.4287, 0.6924, 0.4148, 0.6588, 0.4228, 0.6545, 0.4374, 0.6898, 0.3946, 0.6286, 0.4148, 0.6588, 0.4287, 0.6924, 0.4358, 0.7281, 0.4358, 0.7644, 0.4287, 0.8001, 0.4148, 0.8337, 0.3946, 0.8639, 0.3689, 0.8896, 0.3387, 0.9098, 0.3051, 0.9237, 0.2694, 0.9308, 0.2331, 0.9308, 0.1974, 0.9237, 0.1638, 0.9098, 0.1336, 0.8896, 0.1079, 0.8639, 0.08769, 0.8337, 0.07377, 0.8001, 0.06668, 0.7644, 0.06668, 0.7281, 0.07377, 0.6924, 0.08769, 0.6588, 0.1079, 0.6286, 0.1336, 0.6029, 0.1638, 0.5827, 0.1974, 0.5688, 0.2331, 0.5617, 0.2694, 0.5617, 0.3051, 0.5688, 0.3387, 0.5827, 0.3689, 0.6029, 0.06668, 0.7644, 0.06668, 0.7281, 0.06668, 0.7281, 0.06668, 0.7644, 0.3946, 0.6286, 0.4148, 0.6588, 0.4148, 0.6588, 0.3946, 0.6286, 0.4287, 0.8001, 0.4148, 0.8337, 0.4148, 0.8337, 0.4287, 0.8001, 0.07377, 0.8001, 0.06668, 0.7644, 0.06668, 0.7644, 0.07377, 0.8001, 0.3689, 0.6029, 0.3946, 0.6286, 0.3946, 0.6286, 0.3689, 0.6029, 0.4358, 0.7644, 0.4287, 0.8001, 0.4287, 0.8001, 0.4358, 0.7644, 0.08769, 0.8337, 0.07377, 0.8001, 0.07377, 0.8001, 0.08769, 0.8337, 0.3387, 0.5827, 0.3689, 0.6029, 0.3689, 0.6029, 0.3387, 0.5827, 0.4358, 0.7281, 0.4358, 0.7644, 0.4358, 0.7644, 0.4358, 0.7281, 0.1079, 0.8639, 0.08769, 0.8337, 0.08769, 0.8337, 0.1079, 0.8639, 0.3051, 0.5688, 0.3387, 0.5827, 0.3387, 0.5827, 0.3051, 0.5688, 0.4287, 0.6924, 0.4358, 0.7281, 0.4358, 0.7281, 0.4287, 0.6924, 0.1336, 0.8896, 0.1079, 0.8639, 0.1079, 0.8639, 0.1336, 0.8896, 0.2694, 0.5617, 0.3051, 0.5688, 0.3051, 0.5688, 0.2694, 0.5617, 0.4148, 0.6588, 0.4287, 0.6924, 0.4287, 0.6924, 0.4148, 0.6588, 0.1638, 0.9098, 0.1336, 0.8896, 0.1336, 0.8896, 0.1638, 0.9098, 0.2331, 0.5617, 0.2694, 0.5617, 0.2694, 0.5617, 0.2331, 0.5617, 0.1974, 0.9237, 0.1638, 0.9098, 0.1638, 0.9098, 0.1974, 0.9237, 0.1974, 0.5688, 0.2331, 0.5617, 0.2331, 0.5617, 0.1974, 0.5688, 0.2331, 0.9308, 0.1974, 0.9237, 0.1974, 0.9237, 0.2331, 0.9308, 0.1638, 0.5827, 0.1974, 0.5688, 0.1974, 0.5688, 0.1638, 0.5827, 0.2694, 0.9308, 0.2331, 0.9308, 0.2331, 0.9308, 0.2694, 0.9308, 0.1336, 0.6029, 0.1638, 0.5827, 0.1638, 0.5827, 0.1336, 0.6029, 0.3051, 0.9237, 0.2694, 0.9308, 0.2694, 0.9308, 0.3051, 0.9237, 0.1079, 0.6286, 0.1336, 0.6029, 0.1336, 0.6029, 0.1079, 0.6286, 0.3387, 0.9098, 0.3051, 0.9237, 0.3051, 0.9237, 0.3387, 0.9098, 0.08769, 0.6588, 0.1079, 0.6286, 0.1079, 0.6286, 0.08769, 0.6588, 0.3689, 0.8896, 0.3387, 0.9098, 0.3387, 0.9098, 0.3689, 0.8896, 0.07377, 0.6924, 0.08769, 0.6588, 0.08769, 0.6588, 0.07377, 0.6924, 0.3946, 0.8639, 0.3689, 0.8896, 0.3689, 0.8896, 0.3946, 0.8639, 0.06668, 0.7281, 0.07377, 0.6924, 0.07377, 0.6924, 0.06668, 0.7281, 0.9842, 0.822, 0.966, 0.8662, 0.9551, 0.8604, 0.9724, 0.8185, 0.9204, 0.3119, 0.9375, 0.319, 0.9282, 0.3365, 0.9147, 0.3308, 0.9763, 0.4469, 0.966, 0.4623, 0.9507, 0.4498, 0.9588, 0.4376, 0.8333, 0.4754, 0.8203, 0.4623, 0.8355, 0.4497, 0.8458, 0.4601, 0.8485, 0.3191, 0.8656, 0.312, 0.8714, 0.3309, 0.8579, 0.3365, 0.9834, 0.3749, 0.987, 0.3931, 0.9673, 0.3951, 0.9645, 0.3807, 0.9023, 0.4963, 0.8838, 0.4963, 0.8857, 0.4767, 0.9003, 0.4767, 0.803, 0.3751, 0.81, 0.358, 0.8274, 0.3671, 0.8219, 0.3806, 0.9375, 0.319, 0.9529, 0.3293, 0.9404, 0.3446, 0.9282, 0.3365, 0.966, 0.4623, 0.9529, 0.4754, 0.9403, 0.4601, 0.9507, 0.4498, 0.8203, 0.4623, 0.8101, 0.4469, 0.8274, 0.4376, 0.8355, 0.4497, 0.8656, 0.312, 0.8837, 0.3084, 0.8858, 0.328, 0.8714, 0.3309, 0.987, 0.3931, 0.987, 0.4116, 0.9673, 0.4097, 0.9673, 0.3951, 0.8838, 0.4963, 0.8657, 0.4927, 0.8714, 0.4739, 0.8857, 0.4767, 0.81, 0.358, 0.8202, 0.3426, 0.8355, 0.355, 0.8274, 0.3671, 0.9529, 0.3293, 0.966, 0.3424, 0.9507, 0.355, 0.9404, 0.3446, 0.9529, 0.4754, 0.9375, 0.4857, 0.9281, 0.4683, 0.9403, 0.4601, 0.803, 0.4298, 0.7995, 0.4116, 0.8191, 0.4097, 0.8219, 0.424, 0.8101, 0.4469, 0.803, 0.4298, 0.8219, 0.424, 0.8274, 0.4376, 0.8837, 0.3084, 0.9022, 0.3083, 0.9004, 0.328, 0.8858, 0.328, 0.987, 0.4116, 0.9834, 0.4298, 0.9644, 0.4241, 0.9673, 0.4097, 0.8657, 0.4927, 0.8486, 0.4856, 0.8579, 0.4683, 0.8714, 0.4739, 0.8202, 0.3426, 0.8332, 0.3295, 0.8458, 0.3446, 0.8355, 0.355, 0.966, 0.3424, 0.9763, 0.3578, 0.9589, 0.3671, 0.9507, 0.355, 0.9375, 0.4857, 0.9204, 0.4927, 0.9146, 0.4739, 0.9281, 0.4683, 0.7995, 0.4116, 0.7995, 0.3932, 0.8191, 0.395, 0.8191, 0.4097, 0.9022, 0.3083, 0.9204, 0.3119, 0.9147, 0.3308, 0.9004, 0.328, 0.9834, 0.4298, 0.9763, 0.4469, 0.9588, 0.4376, 0.9644, 0.4241, 0.8486, 0.4856, 0.8333, 0.4754, 0.8458, 0.4601, 0.8579, 0.4683, 0.8332, 0.3295, 0.8485, 0.3191, 0.8579, 0.3365, 0.8458, 0.3446, 0.9763, 0.3578, 0.9834, 0.3749, 0.9645, 0.3807, 0.9589, 0.3671, 0.9204, 0.4927, 0.9023, 0.4963, 0.9003, 0.4767, 0.9146, 0.4739, 0.898, 0.9304, 0.8604, 0.9558, 0.8538, 0.9436, 0.8891, 0.9198, 0.5118, 0.7768, 0.5118, 0.7292, 0.524, 0.7303, 0.524, 0.7756, 0.966, 0.8662, 0.9396, 0.906, 0.93, 0.8983, 0.9551, 0.8604, 0.5118, 0.7292, 0.5211, 0.6823, 0.5329, 0.6858, 0.524, 0.7303, 0.9396, 0.906, 0.9059, 0.9399, 0.898, 0.9304, 0.93, 0.8983, 0.5211, 0.6823, 0.5393, 0.638, 0.5502, 0.6438, 0.5329, 0.6858, 0.9059, 0.9399, 0.8662, 0.9666, 0.8604, 0.9558, 0.898, 0.9304, 0.5393, 0.638, 0.5658, 0.5982, 0.5754, 0.606, 0.5502, 0.6438, 0.8662, 0.9666, 0.8221, 0.985, 0.8185, 0.9732, 0.8604, 0.9558, 0.5658, 0.5982, 0.5996, 0.5642, 0.6075, 0.5738, 0.5754, 0.606, 0.8221, 0.985, 0.7753, 0.9944, 0.774, 0.9821, 0.8185, 0.9732, 0.5996, 0.5642, 0.6396, 0.5374, 0.6454, 0.5484, 0.6075, 0.5738, 0.7753, 0.9944, 0.7274, 0.9944, 0.7286, 0.9821, 0.774, 0.9821, 0.6396, 0.5374, 0.6842, 0.5191, 0.6878, 0.531, 0.6454, 0.5484, 0.7274, 0.9944, 0.6803, 0.9848, 0.6839, 0.973, 0.7286, 0.9821, 0.6842, 0.5191, 0.7316, 0.5104, 0.7328, 0.5225, 0.6878, 0.531, 0.6803, 0.9848, 0.6361, 0.9658, 0.6419, 0.9551, 0.6839, 0.973, 0.9399, 0.5969, 0.9663, 0.6365, 0.9555, 0.6423, 0.9305, 0.6047, 0.7316, 0.5104, 0.7781, 0.5106, 0.7769, 0.5225, 0.7328, 0.5225, 0.6361, 0.9658, 0.5973, 0.9394, 0.605, 0.9301, 0.6419, 0.9551, 0.9663, 0.6365, 0.9845, 0.6805, 0.9728, 0.6841, 0.9555, 0.6423, 0.7781, 0.5106, 0.8237, 0.5196, 0.8202, 0.5311, 0.7769, 0.5225, 0.5973, 0.9394, 0.5644, 0.906, 0.5738, 0.8984, 0.605, 0.9301, 0.9845, 0.6805, 0.9938, 0.7274, 0.9815, 0.7286, 0.9728, 0.6841, 0.8237, 0.5196, 0.867, 0.5374, 0.8614, 0.5481, 0.8202, 0.5311, 0.5644, 0.906, 0.5385, 0.8668, 0.5492, 0.8611, 0.5738, 0.8984, 0.9938, 0.7274, 0.9936, 0.7751, 0.9814, 0.7739, 0.9815, 0.7286, 0.867, 0.5374, 0.9063, 0.5635, 0.8986, 0.5729, 0.8614, 0.5481, 0.5385, 0.8668, 0.5208, 0.8231, 0.5324, 0.8197, 0.5492, 0.8611, 0.9936, 0.7751, 0.9842, 0.822, 0.9724, 0.8185, 0.9814, 0.7739, 0.9063, 0.5635, 0.9399, 0.5969, 0.9305, 0.6047, 0.8986, 0.5729, 0.5208, 0.8231, 0.5118, 0.7768, 0.524, 0.7756, 0.5324, 0.8197, 0.9496, 0.6912, 0.9338, 0.653, 0.9338, 0.653, 0.9496, 0.6912, 0.5502, 0.6438, 0.5754, 0.606, 0.5862, 0.6147, 0.5625, 0.6503, 0.8604, 0.9558, 0.8185, 0.9732, 0.8144, 0.9599, 0.8538, 0.9436, 0.5754, 0.606, 0.6075, 0.5738, 0.6164, 0.5845, 0.5862, 0.6147, 0.8185, 0.9732, 0.774, 0.9821, 0.7726, 0.9683, 0.8144, 0.9599, 0.6075, 0.5738, 0.6454, 0.5484, 0.652, 0.5607, 0.6164, 0.5845, 0.774, 0.9821, 0.7286, 0.9821, 0.7299, 0.9682, 0.7726, 0.9683, 0.6454, 0.5484, 0.6878, 0.531, 0.6917, 0.5444, 0.652, 0.5607, 0.7286, 0.9821, 0.6839, 0.973, 0.688, 0.9597, 0.7299, 0.9682, 0.6878, 0.531, 0.7328, 0.5225, 0.7342, 0.5362, 0.6917, 0.5444, 0.6839, 0.973, 0.6419, 0.9551, 0.6484, 0.9429, 0.688, 0.9597, 0.9305, 0.6047, 0.9555, 0.6423, 0.9433, 0.6488, 0.9198, 0.6135, 0.7328, 0.5225, 0.7769, 0.5225, 0.7756, 0.536, 0.7342, 0.5362, 0.6419, 0.9551, 0.605, 0.9301, 0.6137, 0.9196, 0.6484, 0.9429, 0.9555, 0.6423, 0.9728, 0.6841, 0.9595, 0.6881, 0.9433, 0.6488, 0.7769, 0.5225, 0.8202, 0.5311, 0.8163, 0.5441, 0.7756, 0.536, 0.605, 0.9301, 0.5738, 0.8984, 0.5843, 0.8898, 0.6137, 0.9196, 0.9728, 0.6841, 0.9815, 0.7286, 0.9677, 0.7299, 0.9595, 0.6881, 0.8202, 0.5311, 0.8614, 0.5481, 0.855, 0.5602, 0.8163, 0.5441, 0.5738, 0.8984, 0.5492, 0.8611, 0.5613, 0.8547, 0.5843, 0.8898, 0.9815, 0.7286, 0.9814, 0.7739, 0.9676, 0.7726, 0.9677, 0.7299, 0.8614, 0.5481, 0.8986, 0.5729, 0.89, 0.5836, 0.855, 0.5602, 0.5492, 0.8611, 0.5324, 0.8197, 0.5456, 0.8157, 0.5613, 0.8547, 0.9814, 0.7739, 0.9724, 0.8185, 0.9591, 0.8145, 0.9676, 0.7726, 0.8986, 0.5729, 0.9305, 0.6047, 0.9198, 0.6135, 0.89, 0.5836, 0.5324, 0.8197, 0.524, 0.7756, 0.5377, 0.7743, 0.5456, 0.8157, 0.9724, 0.8185, 0.9551, 0.8604, 0.9428, 0.854, 0.9591, 0.8145, 0.524, 0.7756, 0.524, 0.7303, 0.5378, 0.7316, 0.5377, 0.7743, 0.9551, 0.8604, 0.93, 0.8983, 0.9192, 0.8895, 0.9428, 0.854, 0.524, 0.7303, 0.5329, 0.6858, 0.5462, 0.6898, 0.5378, 0.7316, 0.93, 0.8983, 0.898, 0.9304, 0.8891, 0.9198, 0.9192, 0.8895, 0.5329, 0.6858, 0.5502, 0.6438, 0.5625, 0.6503, 0.5462, 0.6898, 0.7266, 0.5422, 0.7681, 0.5422, 0.7689, 0.5343, 0.7259, 0.5343, 0.686, 0.5503, 0.7266, 0.5422, 0.7259, 0.5343, 0.6837, 0.5427, 0.6477, 0.5662, 0.686, 0.5503, 0.6837, 0.5427, 0.6439, 0.5591, 0.6132, 0.5892, 0.6477, 0.5662, 0.6439, 0.5591, 0.6082, 0.583, 0.5839, 0.6185, 0.6132, 0.5892, 0.6082, 0.583, 0.5778, 0.6134, 0.5609, 0.653, 0.5839, 0.6185, 0.5778, 0.6134, 0.5539, 0.6492, 0.5451, 0.6912, 0.5609, 0.653, 0.5539, 0.6492, 0.5374, 0.6889, 0.537, 0.7319, 0.5451, 0.6912, 0.5374, 0.6889, 0.529, 0.7311, 0.537, 0.7733, 0.537, 0.7319, 0.529, 0.7311, 0.529, 0.7741, 0.5451, 0.814, 0.537, 0.7733, 0.529, 0.7741, 0.5374, 0.8163, 0.5609, 0.8523, 0.5451, 0.814, 0.5374, 0.8163, 0.5539, 0.856, 0.5839, 0.8867, 0.5609, 0.8523, 0.5539, 0.856, 0.5778, 0.8918, 0.6132, 0.916, 0.5839, 0.8867, 0.5778, 0.8918, 0.6082, 0.9222, 0.6477, 0.939, 0.6132, 0.916, 0.6082, 0.9222, 0.6439, 0.9461, 0.686, 0.9549, 0.6477, 0.939, 0.6439, 0.9461, 0.6837, 0.9625, 0.7266, 0.963, 0.686, 0.9549, 0.6837, 0.9625, 0.7259, 0.9709, 0.7681, 0.963, 0.7266, 0.963, 0.7259, 0.9709, 0.7689, 0.9709, 0.8087, 0.9549, 0.7681, 0.963, 0.7689, 0.9709, 0.811, 0.9625, 0.847, 0.939, 0.8087, 0.9549, 0.811, 0.9625, 0.8508, 0.9461, 0.8815, 0.916, 0.847, 0.939, 0.8508, 0.9461, 0.8865, 0.9222, 0.9108, 0.8867, 0.8815, 0.916, 0.8865, 0.9222, 0.9169, 0.8918, 0.9338, 0.8523, 0.9108, 0.8867, 0.9169, 0.8918, 0.9408, 0.856, 0.9496, 0.814, 0.9338, 0.8523, 0.9408, 0.856, 0.9573, 0.8163, 0.9577, 0.7733, 0.9496, 0.814, 0.9573, 0.8163, 0.9657, 0.7741, 0.9577, 0.7319, 0.9577, 0.7733, 0.9657, 0.7741, 0.9657, 0.7311, 0.9496, 0.6912, 0.9577, 0.7319, 0.9657, 0.7311, 0.9573, 0.6889, 0.9338, 0.653, 0.9496, 0.6912, 0.9573, 0.6889, 0.9408, 0.6492, 0.9108, 0.6185, 0.9338, 0.653, 0.9408, 0.6492, 0.9169, 0.6134, 0.8815, 0.5892, 0.9108, 0.6185, 0.9169, 0.6134, 0.8865, 0.583, 0.847, 0.5662, 0.8815, 0.5892, 0.8865, 0.583, 0.8508, 0.5591, 0.8087, 0.5503, 0.847, 0.5662, 0.8508, 0.5591, 0.811, 0.5427, 0.7681, 0.5422, 0.8087, 0.5503, 0.811, 0.5427, 0.7689, 0.5343, 0.7482, 0.7443, 0.7465, 0.7443, 0.7449, 0.7446, 0.7434, 0.7452, 0.7421, 0.7461, 0.7409, 0.7473, 0.74, 0.7487, 0.7394, 0.7502, 0.739, 0.7518, 0.739, 0.7534, 0.7394, 0.755, 0.74, 0.7565, 0.7409, 0.7579, 0.7421, 0.7591, 0.7434, 0.76, 0.7449, 0.7606, 0.7465, 0.7609, 0.7482, 0.7609, 0.7498, 0.7606, 0.7513, 0.76, 0.7527, 0.7591, 0.7538, 0.7579, 0.7547, 0.7565, 0.7554, 0.755, 0.7557, 0.7534, 0.7557, 0.7518, 0.7554, 0.7502, 0.7547, 0.7487, 0.7538, 0.7473, 0.7527, 0.7461, 0.7513, 0.7452, 0.7498, 0.7446, 0.6132, 0.916, 0.6477, 0.939, 0.6477, 0.939, 0.6132, 0.916, 0.7681, 0.5422, 0.7266, 0.5422, 0.7266, 0.5422, 0.7681, 0.5422, 0.9338, 0.653, 0.9108, 0.6185, 0.9108, 0.6185, 0.9338, 0.653, 0.6477, 0.939, 0.686, 0.9549, 0.686, 0.9549, 0.6477, 0.939, 0.7266, 0.5422, 0.686, 0.5503, 0.686, 0.5503, 0.7266, 0.5422, 0.9108, 0.6185, 0.8815, 0.5892, 0.8815, 0.5892, 0.9108, 0.6185, 0.686, 0.9549, 0.7266, 0.963, 0.7266, 0.963, 0.686, 0.9549, 0.686, 0.5503, 0.6477, 0.5662, 0.6477, 0.5662, 0.686, 0.5503, 0.8815, 0.5892, 0.847, 0.5662, 0.847, 0.5662, 0.8815, 0.5892, 0.7266, 0.963, 0.7681, 0.963, 0.7681, 0.963, 0.7266, 0.963, 0.6477, 0.5662, 0.6132, 0.5892, 0.6132, 0.5892, 0.6477, 0.5662, 0.847, 0.5662, 0.8087, 0.5503, 0.8087, 0.5503, 0.847, 0.5662, 0.7681, 0.963, 0.8087, 0.9549, 0.8087, 0.9549, 0.7681, 0.963, 0.6132, 0.5892, 0.5839, 0.6185, 0.5839, 0.6185, 0.6132, 0.5892, 0.8087, 0.5503, 0.7681, 0.5422, 0.7681, 0.5422, 0.8087, 0.5503, 0.8087, 0.9549, 0.847, 0.939, 0.847, 0.939, 0.8087, 0.9549, 0.5839, 0.6185, 0.5609, 0.653, 0.5609, 0.653, 0.5839, 0.6185, 0.847, 0.939, 0.8815, 0.916, 0.8815, 0.916, 0.847, 0.939, 0.5609, 0.653, 0.5451, 0.6912, 0.5451, 0.6912, 0.5609, 0.653, 0.8815, 0.916, 0.9108, 0.8867, 0.9108, 0.8867, 0.8815, 0.916, 0.5451, 0.6912, 0.537, 0.7319, 0.537, 0.7319, 0.5451, 0.6912, 0.9108, 0.8867, 0.9338, 0.8523, 0.9338, 0.8523, 0.9108, 0.8867, 0.537, 0.7319, 0.537, 0.7733, 0.537, 0.7733, 0.537, 0.7319, 0.9338, 0.8523, 0.9496, 0.814, 0.9496, 0.814, 0.9338, 0.8523, 0.537, 0.7733, 0.5451, 0.814, 0.5451, 0.814, 0.537, 0.7733, 0.9496, 0.814, 0.9577, 0.7733, 0.9577, 0.7733, 0.9496, 0.814, 0.5451, 0.814, 0.5609, 0.8523, 0.5609, 0.8523, 0.5451, 0.814, 0.9577, 0.7733, 0.9577, 0.7319, 0.9577, 0.7319, 0.9577, 0.7733, 0.5609, 0.8523, 0.5839, 0.8867, 0.5839, 0.8867, 0.5609, 0.8523, 0.9577, 0.7319, 0.9496, 0.6912, 0.9496, 0.6912, 0.9577, 0.7319, 0.5839, 0.8867, 0.6132, 0.916, 0.6132, 0.916, 0.5839, 0.8867, 0.727, 0.5463, 0.7677, 0.5463, 0.7681, 0.5422, 0.7266, 0.5422, 0.6872, 0.5542, 0.727, 0.5463, 0.7266, 0.5422, 0.686, 0.5503, 0.6496, 0.5698, 0.6872, 0.5542, 0.686, 0.5503, 0.6477, 0.5662, 0.6158, 0.5923, 0.6496, 0.5698, 0.6477, 0.5662, 0.6132, 0.5892, 0.5871, 0.6211, 0.6158, 0.5923, 0.6132, 0.5892, 0.5839, 0.6185, 0.5645, 0.6549, 0.5871, 0.6211, 0.5839, 0.6185, 0.5609, 0.653, 0.549, 0.6924, 0.5645, 0.6549, 0.5609, 0.653, 0.5451, 0.6912, 0.541, 0.7323, 0.549, 0.6924, 0.5451, 0.6912, 0.537, 0.7319, 0.541, 0.7729, 0.541, 0.7323, 0.537, 0.7319, 0.537, 0.7733, 0.549, 0.8128, 0.541, 0.7729, 0.537, 0.7733, 0.5451, 0.814, 0.5645, 0.8503, 0.549, 0.8128, 0.5451, 0.814, 0.5609, 0.8523, 0.5871, 0.8841, 0.5645, 0.8503, 0.5609, 0.8523, 0.5839, 0.8867, 0.6158, 0.9129, 0.5871, 0.8841, 0.5839, 0.8867, 0.6132, 0.916, 0.6496, 0.9354, 0.6158, 0.9129, 0.6132, 0.916, 0.6477, 0.939, 0.6872, 0.951, 0.6496, 0.9354, 0.6477, 0.939, 0.686, 0.9549, 0.727, 0.9589, 0.6872, 0.951, 0.686, 0.9549, 0.7266, 0.963, 0.7677, 0.9589, 0.727, 0.9589, 0.7266, 0.963, 0.7681, 0.963, 0.8075, 0.951, 0.7677, 0.9589, 0.7681, 0.963, 0.8087, 0.9549, 0.8451, 0.9354, 0.8075, 0.951, 0.8087, 0.9549, 0.847, 0.939, 0.8789, 0.9129, 0.8451, 0.9354, 0.847, 0.939, 0.8815, 0.916, 0.9076, 0.8841, 0.8789, 0.9129, 0.8815, 0.916, 0.9108, 0.8867, 0.9302, 0.8503, 0.9076, 0.8841, 0.9108, 0.8867, 0.9338, 0.8523, 0.9457, 0.8128, 0.9302, 0.8503, 0.9338, 0.8523, 0.9496, 0.814, 0.9537, 0.7729, 0.9457, 0.8128, 0.9496, 0.814, 0.9577, 0.7733, 0.9537, 0.7323, 0.9537, 0.7729, 0.9577, 0.7733, 0.9577, 0.7319, 0.9457, 0.6924, 0.9537, 0.7323, 0.9577, 0.7319, 0.9496, 0.6912, 0.9302, 0.6549, 0.9457, 0.6924, 0.9496, 0.6912, 0.9338, 0.653, 0.9076, 0.6211, 0.9302, 0.6549, 0.9338, 0.653, 0.9108, 0.6185, 0.8789, 0.5923, 0.9076, 0.6211, 0.9108, 0.6185, 0.8815, 0.5892, 0.8451, 0.5698, 0.8789, 0.5923, 0.8815, 0.5892, 0.847, 0.5662, 0.8075, 0.5542, 0.8451, 0.5698, 0.847, 0.5662, 0.8087, 0.5503, 0.7677, 0.5463, 0.8075, 0.5542, 0.8087, 0.5503, 0.7681, 0.5422, 0.7298, 0.5748, 0.7649, 0.5748, 0.7677, 0.5463, 0.727, 0.5463, 0.6955, 0.5817, 0.7298, 0.5748, 0.727, 0.5463, 0.6872, 0.5542, 0.6631, 0.5951, 0.6955, 0.5817, 0.6872, 0.5542, 0.6496, 0.5698, 0.634, 0.6145, 0.6631, 0.5951, 0.6496, 0.5698, 0.6158, 0.5923, 0.6093, 0.6393, 0.634, 0.6145, 0.6158, 0.5923, 0.5871, 0.6211, 0.5898, 0.6684, 0.6093, 0.6393, 0.5871, 0.6211, 0.5645, 0.6549, 0.5764, 0.7007, 0.5898, 0.6684, 0.5645, 0.6549, 0.549, 0.6924, 0.5696, 0.7351, 0.5764, 0.7007, 0.549, 0.6924, 0.541, 0.7323, 0.5696, 0.7701, 0.5696, 0.7351, 0.541, 0.7323, 0.541, 0.7729, 0.5764, 0.8045, 0.5696, 0.7701, 0.541, 0.7729, 0.549, 0.8128, 0.5898, 0.8368, 0.5764, 0.8045, 0.549, 0.8128, 0.5645, 0.8503, 0.6093, 0.8659, 0.5898, 0.8368, 0.5645, 0.8503, 0.5871, 0.8841, 0.634, 0.8907, 0.6093, 0.8659, 0.5871, 0.8841, 0.6158, 0.9129, 0.6631, 0.9101, 0.634, 0.8907, 0.6158, 0.9129, 0.6496, 0.9354, 0.6955, 0.9235, 0.6631, 0.9101, 0.6496, 0.9354, 0.6872, 0.951, 0.7298, 0.9304, 0.6955, 0.9235, 0.6872, 0.951, 0.727, 0.9589, 0.7649, 0.9304, 0.7298, 0.9304, 0.727, 0.9589, 0.7677, 0.9589, 0.7992, 0.9235, 0.7649, 0.9304, 0.7677, 0.9589, 0.8075, 0.951, 0.8316, 0.9101, 0.7992, 0.9235, 0.8075, 0.951, 0.8451, 0.9354, 0.8607, 0.8907, 0.8316, 0.9101, 0.8451, 0.9354, 0.8789, 0.9129, 0.8854, 0.8659, 0.8607, 0.8907, 0.8789, 0.9129, 0.9076, 0.8841, 0.9049, 0.8368, 0.8854, 0.8659, 0.9076, 0.8841, 0.9302, 0.8503, 0.9183, 0.8045, 0.9049, 0.8368, 0.9302, 0.8503, 0.9457, 0.8128, 0.9251, 0.7701, 0.9183, 0.8045, 0.9457, 0.8128, 0.9537, 0.7729, 0.9251, 0.7351, 0.9251, 0.7701, 0.9537, 0.7729, 0.9537, 0.7323, 0.9183, 0.7007, 0.9251, 0.7351, 0.9537, 0.7323, 0.9457, 0.6924, 0.9049, 0.6684, 0.9183, 0.7007, 0.9457, 0.6924, 0.9302, 0.6549, 0.8854, 0.6393, 0.9049, 0.6684, 0.9302, 0.6549, 0.9076, 0.6211, 0.8607, 0.6145, 0.8854, 0.6393, 0.9076, 0.6211, 0.8789, 0.5923, 0.8316, 0.5951, 0.8607, 0.6145, 0.8789, 0.5923, 0.8451, 0.5698, 0.7992, 0.5817, 0.8316, 0.5951, 0.8451, 0.5698, 0.8075, 0.5542, 0.7649, 0.5748, 0.7992, 0.5817, 0.8075, 0.5542, 0.7677, 0.5463, 0.7341, 0.6178, 0.7606, 0.6178, 0.7649, 0.5748, 0.7298, 0.5748, 0.708, 0.6229, 0.7341, 0.6178, 0.7298, 0.5748, 0.6955, 0.5817, 0.6835, 0.6331, 0.708, 0.6229, 0.6955, 0.5817, 0.6631, 0.5951, 0.6614, 0.6479, 0.6835, 0.6331, 0.6631, 0.5951, 0.634, 0.6145, 0.6426, 0.6667, 0.6614, 0.6479, 0.634, 0.6145, 0.6093, 0.6393, 0.6279, 0.6887, 0.6426, 0.6667, 0.6093, 0.6393, 0.5898, 0.6684, 0.6177, 0.7133, 0.6279, 0.6887, 0.5898, 0.6684, 0.5764, 0.7007, 0.6125, 0.7393, 0.6177, 0.7133, 0.5764, 0.7007, 0.5696, 0.7351, 0.6125, 0.7659, 0.6125, 0.7393, 0.5696, 0.7351, 0.5696, 0.7701, 0.6177, 0.7919, 0.6125, 0.7659, 0.5696, 0.7701, 0.5764, 0.8045, 0.6279, 0.8165, 0.6177, 0.7919, 0.5764, 0.8045, 0.5898, 0.8368, 0.6426, 0.8386, 0.6279, 0.8165, 0.5898, 0.8368, 0.6093, 0.8659, 0.6614, 0.8573, 0.6426, 0.8386, 0.6093, 0.8659, 0.634, 0.8907, 0.6835, 0.8721, 0.6614, 0.8573, 0.634, 0.8907, 0.6631, 0.9101, 0.708, 0.8823, 0.6835, 0.8721, 0.6631, 0.9101, 0.6955, 0.9235, 0.7341, 0.8874, 0.708, 0.8823, 0.6955, 0.9235, 0.7298, 0.9304, 0.7606, 0.8874, 0.7341, 0.8874, 0.7298, 0.9304, 0.7649, 0.9304, 0.7867, 0.8823, 0.7606, 0.8874, 0.7649, 0.9304, 0.7992, 0.9235, 0.8112, 0.8721, 0.7867, 0.8823, 0.7992, 0.9235, 0.8316, 0.9101, 0.8333, 0.8573, 0.8112, 0.8721, 0.8316, 0.9101, 0.8607, 0.8907, 0.8521, 0.8386, 0.8333, 0.8573, 0.8607, 0.8907, 0.8854, 0.8659, 0.8668, 0.8165, 0.8521, 0.8386, 0.8854, 0.8659, 0.9049, 0.8368, 0.877, 0.7919, 0.8668, 0.8165, 0.9049, 0.8368, 0.9183, 0.8045, 0.8822, 0.7659, 0.877, 0.7919, 0.9183, 0.8045, 0.9251, 0.7701, 0.8822, 0.7393, 0.8822, 0.7659, 0.9251, 0.7701, 0.9251, 0.7351, 0.877, 0.7133, 0.8822, 0.7393, 0.9251, 0.7351, 0.9183, 0.7007, 0.8668, 0.6887, 0.877, 0.7133, 0.9183, 0.7007, 0.9049, 0.6684, 0.8521, 0.6667, 0.8668, 0.6887, 0.9049, 0.6684, 0.8854, 0.6393, 0.8333, 0.6479, 0.8521, 0.6667, 0.8854, 0.6393, 0.8607, 0.6145, 0.8112, 0.6331, 0.8333, 0.6479, 0.8607, 0.6145, 0.8316, 0.5951, 0.7867, 0.6229, 0.8112, 0.6331, 0.8316, 0.5951, 0.7992, 0.5817, 0.7606, 0.6178, 0.7867, 0.6229, 0.7992, 0.5817, 0.7649, 0.5748, 0.7465, 0.7443, 0.7482, 0.7443, 0.7606, 0.6178, 0.7341, 0.6178, 0.7449, 0.7446, 0.7465, 0.7443, 0.7341, 0.6178, 0.708, 0.6229, 0.7434, 0.7452, 0.7449, 0.7446, 0.708, 0.6229, 0.6835, 0.6331, 0.7421, 0.7461, 0.7434, 0.7452, 0.6835, 0.6331, 0.6614, 0.6479, 0.7409, 0.7473, 0.7421, 0.7461, 0.6614, 0.6479, 0.6426, 0.6667, 0.74, 0.7487, 0.7409, 0.7473, 0.6426, 0.6667, 0.6279, 0.6887, 0.7394, 0.7502, 0.74, 0.7487, 0.6279, 0.6887, 0.6177, 0.7133, 0.739, 0.7518, 0.7394, 0.7502, 0.6177, 0.7133, 0.6125, 0.7393, 0.739, 0.7534, 0.739, 0.7518, 0.6125, 0.7393, 0.6125, 0.7659, 0.7394, 0.755, 0.739, 0.7534, 0.6125, 0.7659, 0.6177, 0.7919, 0.74, 0.7565, 0.7394, 0.755, 0.6177, 0.7919, 0.6279, 0.8165, 0.7409, 0.7579, 0.74, 0.7565, 0.6279, 0.8165, 0.6426, 0.8386, 0.7421, 0.7591, 0.7409, 0.7579, 0.6426, 0.8386, 0.6614, 0.8573, 0.7434, 0.76, 0.7421, 0.7591, 0.6614, 0.8573, 0.6835, 0.8721, 0.7449, 0.7606, 0.7434, 0.76, 0.6835, 0.8721, 0.708, 0.8823, 0.7465, 0.7609, 0.7449, 0.7606, 0.708, 0.8823, 0.7341, 0.8874, 0.7482, 0.7609, 0.7465, 0.7609, 0.7341, 0.8874, 0.7606, 0.8874, 0.7498, 0.7606, 0.7482, 0.7609, 0.7606, 0.8874, 0.7867, 0.8823, 0.7513, 0.76, 0.7498, 0.7606, 0.7867, 0.8823, 0.8112, 0.8721, 0.7527, 0.7591, 0.7513, 0.76, 0.8112, 0.8721, 0.8333, 0.8573, 0.7538, 0.7579, 0.7527, 0.7591, 0.8333, 0.8573, 0.8521, 0.8386, 0.7547, 0.7565, 0.7538, 0.7579, 0.8521, 0.8386, 0.8668, 0.8165, 0.7554, 0.755, 0.7547, 0.7565, 0.8668, 0.8165, 0.877, 0.7919, 0.7557, 0.7534, 0.7554, 0.755, 0.877, 0.7919, 0.8822, 0.7659, 0.7557, 0.7518, 0.7557, 0.7534, 0.8822, 0.7659, 0.8822, 0.7393, 0.7554, 0.7502, 0.7557, 0.7518, 0.8822, 0.7393, 0.877, 0.7133, 0.7547, 0.7487, 0.7554, 0.7502, 0.877, 0.7133, 0.8668, 0.6887, 0.7538, 0.7473, 0.7547, 0.7487, 0.8668, 0.6887, 0.8521, 0.6667, 0.7527, 0.7461, 0.7538, 0.7473, 0.8521, 0.6667, 0.8333, 0.6479, 0.7513, 0.7452, 0.7527, 0.7461, 0.8333, 0.6479, 0.8112, 0.6331, 0.7498, 0.7446, 0.7513, 0.7452, 0.8112, 0.6331, 0.7867, 0.6229, 0.7482, 0.7443, 0.7498, 0.7446, 0.7867, 0.6229, 0.7606, 0.6178])
me_cylinder.materials.append(mat_material_001)
me_cylinder.update()

# ---- objects
ob_cylinder = bpy.data.objects.new('Cylinder', me_cylinder)
ob_empty = bpy.data.objects.new('Empty', None)

# ---- transforms, parenting, visibility, modifiers, constraints
ob_cylinder.location = (0.0, 0.0, 0.0)
ob_empty.location = (0.0, 0.0, 0.0)
ob_empty.rotation_euler = (1.571, -0.0, -0.0)
ob_empty.empty_display_type = 'IMAGE'
ob_empty.empty_display_size = 5.0

# ---- collection membership
col_collection.objects.link(ob_cylinder)
col_collection.objects.link(ob_empty)

# ---- scene / render settings (as saved in the file)
scene.frame_start = 1; scene.frame_end = 250; scene.frame_set(1)
scene.render.engine = 'BLENDER_EEVEE_NEXT'
scene.cycles.sampling_pattern = 'TABULATED_SOBOL'
scene.cycles.use_light_tree = False
scene.view_settings.view_transform = 'Filmic'
bpy.context.view_layer.update()

# ---- added for rendering (the .blend has no active camera and no usable light): camera, sun
cam_auto = bpy.data.cameras.new('AutoCamera')
cam_auto.lens = 50.0
cam_auto.sensor_width = 36.0
cam_auto.clip_end = 1000.0
ob_auto_camera = bpy.data.objects.new('AutoCamera', cam_auto)
scene.collection.objects.link(ob_auto_camera)
ob_auto_camera.location = (5.55061, -6.66073, 4.33391)
ob_auto_camera.rotation_euler = (1.09748, -7.21219e-08, 0.694738)
scene.camera = ob_auto_camera
light_auto_sun = bpy.data.lights.new('AutoSun', 'SUN')
light_auto_sun.energy = 3.0
light_auto_sun.angle = 0.0523599
ob_auto_sun = bpy.data.objects.new('AutoSun', light_auto_sun)
scene.collection.objects.link(ob_auto_sun)
ob_auto_sun.rotation_euler = (0.872665, 0.174533, 0.523599)
bpy.context.view_layer.update()
